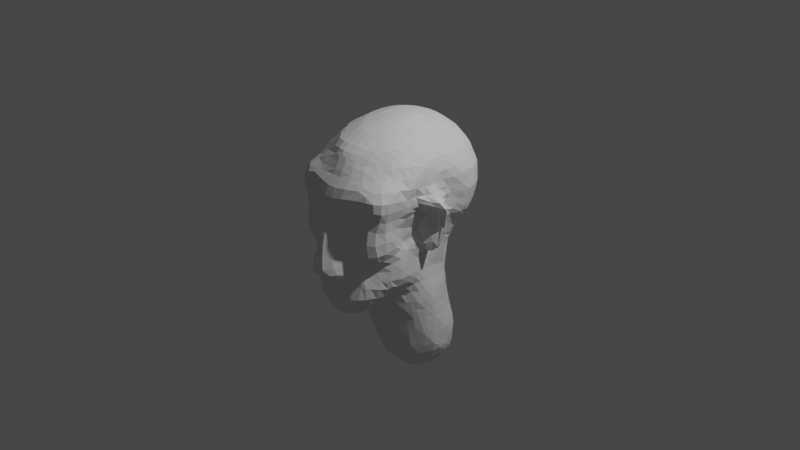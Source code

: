 # Source: head1.blend  (saved by Blender 3.5.10; exported with 4.5.12 LTS)
import bpy
from mathutils import Matrix  # noqa: F401  (used for matrix-valued properties, if any)

bpy.ops.wm.read_factory_settings(use_empty=True)
scene = bpy.context.scene
scene.name = 'Scene'

# ---- collections
col_collection = bpy.data.collections.new('Collection'); scene.collection.children.link(col_collection)

# ---- world
world_world = bpy.data.worlds.new('World'); scene.world = world_world
world_world.use_nodes = True; world_world.node_tree.nodes.clear()
_N = world_world.node_tree.nodes; _L = world_world.node_tree.links
n0 = _N.new('ShaderNodeOutputWorld'); n0.name = 'World Output'; n0.location = (300, 300)
n1 = _N.new('ShaderNodeBackground'); n1.name = 'Background'; n1.location = (10, 300)
n1.inputs[0].default_value = (0.05088, 0.05088, 0.05088, 1.0)
_L.new(n1.outputs[0], n0.inputs[0])
n0.is_active_output = True
world_world.color = (0.05088, 0.05088, 0.05088)
world_world.use_sun_shadow = False
world_world.sun_shadow_jitter_overblur = 0.0

# ---- cameras
cam_camera = bpy.data.cameras.new('Camera')
cam_camera.clip_end = 100.0
cam_camera.ortho_scale = 7.314

# ---- lights
light_light = bpy.data.lights.new('Light', 'POINT')
light_light.transmission_factor = 0.0
light_light.energy = 1000.0
light_light.shadow_soft_size = 0.1
light_light.shadow_maximum_resolution = 0.006
light_light.use_absolute_resolution = True

# ---- meshes
me_sphere = bpy.data.meshes.new('Sphere')
me_sphere.from_pydata([(0.002167, -0.7853, -0.775), (-0.3253, -0.7737, -0.239), (-0.3125, -0.7936, -0.1974), (-0.2931, -0.8266, -0.1365), (-0.2947, -0.8472, -0.06484), (-0.2219, -0.7863, -0.674), (-0.2441, -0.7979, -0.6263), (-0.2902, -0.8137, -0.5109), (-0.308, -0.7982, -0.3741), (-0.3081, -0.7955, -0.2596), (-0.2721, -0.8501, -0.1875), (-0.2306, -0.8836, -0.1239), (-0.2005, -0.894, -0.0493), (-0.1368, -0.8814, -0.5924), (-0.1647, -0.8815, -0.5212), (-0.1989, -0.856, -0.3686), (-0.1944, -0.913, -0.2707), (-0.1625, -0.9909, -0.2468), (-0.1753, -0.8073, -0.6988), (-0.1789, -0.85, -0.6274), (-0.2241, -0.8598, -0.5174), (-0.2499, -0.8362, -0.3655), (-0.2415, -0.8762, -0.2524), (-0.185, -0.9804, -0.2106), (-0.1528, -1.005, -0.1446), (-0.1129, -0.99, -0.04043), (-0.06668, -0.8852, -0.6161), (-0.07546, -0.893, -0.5238), (-0.09512, -0.8799, -0.3843), (-0.1044, -0.9489, -0.3057), (-0.09192, -1.041, -0.2607), (-0.03839, -1.079, -0.2087), (-0.04683, -0.8244, -0.7419), (-0.06266, -0.8721, -0.6632), (-0.1284, -1.038, -0.2167), (-0.06756, -1.071, -0.1691), (-0.0459, -1.05, -0.03818), (-0.1215, 0.0493, -1.709), (-0.06033, 0.04674, -1.714), (-0.3962, -0.06796, -1.031), (-0.3968, -0.08707, -0.9647), (-0.3988, -0.1184, -0.8551), (-0.4188, 0.03032, -1.178), (-0.4119, -0.01305, -1.076), (-0.4206, -0.02668, -0.9659), (-0.4308, -0.03651, -0.857), (-0.284, -0.2797, -0.801), (-0.3068, -0.1724, -1.053), (-0.3124, -0.1953, -0.9614), (-0.3174, -0.2314, -0.8446), (-0.3423, -0.0567, -1.313), (-0.3476, -0.08384, -1.211), (-0.3559, -0.1117, -1.084), (-0.3618, -0.1347, -0.9633), (-0.3694, -0.1641, -0.8522), (-0.347, 0.05713, -1.515), (-0.3608, 0.03432, -1.45), (-0.3749, 0.001639, -1.344), (-0.4039, 0.001656, -1.216), (-0.3977, -0.04005, -1.112), (-0.1854, -0.3896, -0.7882), (-0.1926, -0.2672, -1.015), (-0.203, -0.2821, -0.9546), (-0.2288, -0.319, -0.8329), (-0.2349, -0.1566, -1.301), (-0.2486, -0.1787, -1.211), (-0.2502, -0.2149, -1.078), (-0.2547, -0.2471, -0.9589), (-0.2695, -0.2636, -0.8738), (-0.2412, -0.04305, -1.528), (-0.2687, -0.06608, -1.462), (-0.2903, -0.1015, -1.352), (-0.2991, -0.1351, -1.211), (-0.3031, -0.1518, -1.137), (-0.2482, 0.04506, -1.627), (-0.2896, 0.01355, -1.561), (-0.3231, -0.01739, -1.456), (-0.3334, -0.03363, -1.393), (-0.1102, -0.7085, -0.7805), (-0.1087, -0.6469, -0.7808), (-0.1037, -0.5438, -0.78), (-0.08824, -0.3701, -0.8827), (-0.1241, -0.4185, -0.8172), (-0.1052, -0.2617, -1.146), (-0.1398, -0.2755, -1.064), (-0.1292, -0.3258, -0.9368), (-0.1548, -0.3579, -0.8641), (-0.1344, -0.1479, -1.431), (-0.1677, -0.1674, -1.343), (-0.1488, -0.2284, -1.198), (-0.1707, -0.2527, -1.1), (-0.1287, -0.05123, -1.629), (-0.1693, -0.06707, -1.571), (-0.1726, -0.1162, -1.467), (-0.2071, -0.1325, -1.385), (-0.167, 0.004999, -1.667), (-0.2018, -0.02249, -1.599), (-0.0421, -0.7435, -0.7917), (-0.04908, -0.6474, -0.7979), (-0.04382, -0.5418, -0.7967), (-0.04042, -0.3684, -0.8821), (-0.04327, -0.4408, -0.8418), (-0.05173, -0.2711, -1.169), (-0.04904, -0.3038, -1.074), (-0.04496, -0.3418, -0.9575), (-0.05805, -0.1744, -1.453), (-0.05519, -0.2121, -1.34), (-0.05306, -0.2478, -1.236), (-0.09408, -0.04905, -1.63), (-0.05508, -0.08019, -1.586), (-0.0585, -0.1425, -1.51), (-0.05657, -0.006231, -1.667), (-0.0132, -0.03801, -1.624), (-0.5871, -0.01667, -0.05999), (-0.4679, -0.3919, 0.04942), (-0.4956, -0.2718, 0.007931), (-0.4756, -0.2882, 0.07267), (-0.4848, -0.2009, -0.1136), (-0.4997, -0.21, -0.04016), (-0.5416, -0.1631, -0.01999), (-0.4441, -0.1263, -0.248), (-0.465, -0.1583, -0.1579), (-0.5066, -0.1328, -0.1096), (-0.5722, -0.09979, -0.1169), (-0.4353, -0.06968, -0.2658), (-0.4425, -0.07581, -0.1593), (-0.4951, -0.05729, -0.1181), (-0.5716, -0.03713, -0.1013), (-0.4708, -0.7197, -0.05253), (-0.4289, -0.592, -0.2921), (-0.4223, -0.6069, -0.2222), (-0.4321, -0.6255, -0.1457), (-0.4738, -0.6553, -0.072), (-0.4451, -0.5172, -0.4056), (-0.4537, -0.5422, -0.3316), (-0.4627, -0.5315, -0.2295), (-0.4689, -0.5294, -0.1366), (-0.494, -0.5254, -0.0435), (-0.4175, -0.3998, -0.4815), (-0.4466, -0.4343, -0.4327), (-0.4856, -0.4305, -0.3369), (-0.4931, -0.4341, -0.2257), (-0.4932, -0.4315, -0.1104), (-0.4831, -0.4292, -0.009361), (-0.3824, -0.2681, -0.5597), (-0.407, -0.3031, -0.5032), (-0.4598, -0.3092, -0.4242), (-0.4895, -0.3252, -0.3331), (-0.4925, -0.3429, -0.1983), (-0.4949, -0.3289, -0.04693), (-0.4755, -0.3535, 0.00862), (-0.3887, -0.1921, -0.72), (-0.3944, -0.2114, -0.6039), (-0.4271, -0.2027, -0.5012), (-0.454, -0.2065, -0.4149), (-0.4741, -0.2259, -0.3194), (-0.481, -0.2456, -0.1628), (-0.4955, -0.2552, -0.07152), (-0.4104, -0.1436, -0.7583), (-0.4298, -0.1269, -0.6199), (-0.4388, -0.1228, -0.5005), (-0.4459, -0.127, -0.4046), (-0.4514, -0.1426, -0.3005), (-0.4628, -0.1889, -0.1969), (-0.4415, -0.04108, -0.7522), (-0.4437, -0.04605, -0.6337), (-0.4353, -0.04952, -0.5054), (-0.4326, -0.05518, -0.3956), (-0.4344, -0.06, -0.3293), (-0.323, -0.6966, -0.5758), (-0.346, -0.7119, -0.5134), (-0.3642, -0.724, -0.3893), (-0.3489, -0.7329, -0.2775), (-0.3466, -0.7411, -0.2059), (-0.3535, -0.763, -0.1452), (-0.4079, -0.7703, -0.08083), (-0.323, -0.648, -0.5981), (-0.362, -0.6442, -0.5249), (-0.4034, -0.6376, -0.4101), (-0.41, -0.6279, -0.3113), (-0.3941, -0.6603, -0.2162), (-0.4104, -0.683, -0.1479), (-0.4354, -0.698, -0.1049), (-0.3165, -0.547, -0.6183), (-0.3768, -0.5424, -0.5294), (-0.4258, -0.5467, -0.432), (-0.432, -0.5818, -0.3606), (-0.2798, -0.3939, -0.6777), (-0.3067, -0.4322, -0.6285), (-0.3919, -0.4369, -0.5179), (-0.4184, -0.4775, -0.4687), (-0.297, -0.3185, -0.723), (-0.348, -0.3137, -0.6028), (-0.3793, -0.342, -0.5354), (-0.3567, -0.225, -0.749), (-0.3693, -0.2492, -0.6407), (-0.378, -0.1777, -0.797), (-0.2258, -0.7418, -0.6839), (-0.2847, -0.7358, -0.6181), (-0.3305, -0.7607, -0.5094), (-0.3403, -0.7638, -0.3806), (-0.3356, -0.7622, -0.2982), (-0.2251, -0.6459, -0.7027), (-0.2828, -0.6481, -0.6481), (-0.2237, -0.5477, -0.7135), (-0.2718, -0.5476, -0.6663), (-0.2266, -0.4303, -0.7222), (-0.2714, -0.4705, -0.6705), (-0.2493, -0.3469, -0.7511), (-0.155, -0.7399, -0.7393), (-0.1627, -0.647, -0.7579), (-0.1515, -0.5456, -0.7568), (-0.1584, -0.4646, -0.7601), (-0.06963, -0.7694, -0.77), (-0.3213, -0.8577, 0.0258), (-0.3336, -0.8454, 0.1616), (-0.3453, -0.8149, 0.3174), (-0.3997, -0.8037, 0.4226), (-0.4361, -0.8196, 0.5047), (-0.4314, -0.8271, 0.5874), (-0.412, -0.812, 0.6402), (-0.1977, -0.8926, 0.04321), (-0.1914, -0.8686, 0.1724), (-0.1833, -0.8336, 0.3225), (-0.2135, -0.8302, 0.4294), (-0.2707, -0.8497, 0.5075), (-0.3149, -0.8575, 0.583), (-0.3146, -0.817, 0.6658), (-0.2516, -0.7888, 0.7087), (-0.09955, -0.9723, 0.06198), (-0.09626, -0.9503, 0.1642), (-0.07267, -0.9099, 0.2826), (-0.07743, -0.8836, 0.3876), (-0.1115, -0.8913, 0.4729), (-0.1543, -0.8959, 0.56), (-0.1723, -0.855, 0.653), (-0.1674, -0.7995, 0.7167), (-0.006489, -0.9582, 0.2906), (-0.01336, -0.9181, 0.3706), (-0.01469, -0.9123, 0.4287), (-0.03884, -1.031, 0.07676), (-0.03565, -1.009, 0.1665), (-0.02417, -0.9684, 0.2592), (-0.03537, -0.9074, 0.3735), (-0.03559, -0.9096, 0.4581), (-0.04722, -0.9116, 0.543), (-0.05106, -0.8717, 0.6358), (-0.04923, -0.8075, 0.7237), (-0.5761, -0.3638, 0.4338), (-0.5774, -0.3879, 0.4725), (-0.5796, -0.3976, 0.5471), (-0.5938, -0.3879, 0.614), (-0.622, -0.1981, 0.4044), (-0.595, -0.2769, 0.4401), (-0.5883, -0.3181, 0.4863), (-0.5797, -0.3358, 0.547), (-0.6014, -0.3368, 0.6409), (-0.5976, -0.3037, 0.7047), (-0.637, -0.06329, 0.08226), (-0.652, -0.07953, 0.2667), (-0.6808, -0.1435, 0.3893), (-0.7148, -0.1938, 0.4411), (-0.6726, -0.231, 0.4924), (-0.6133, -0.2448, 0.547), (-0.6045, -0.2347, 0.6294), (-0.5962, -0.2261, 0.7327), (-0.6449, -0.05637, 0.002827), (-0.6763, -0.05743, 0.2054), (-0.7477, -0.08921, 0.3619), (-0.776, -0.1351, 0.4212), (-0.743, -0.1753, 0.4837), (-0.6456, -0.1898, 0.5499), (-0.6128, -0.1655, 0.629), (-0.6061, -0.131, 0.7276), (-0.6178, -0.03002, -0.04597), (-0.6661, -0.02798, 0.1541), (-0.7178, -0.04169, 0.3335), (-0.7583, -0.08052, 0.4097), (-0.7436, -0.1196, 0.4824), (-0.6532, -0.137, 0.5602), (-0.6104, -0.0986, 0.6344), (-0.6099, -0.04279, 0.7283), (-0.5377, -0.6076, 0.2072), (-0.5369, -0.6146, 0.2635), (-0.5461, -0.6181, 0.3689), (-0.5783, -0.6181, 0.472), (-0.5919, -0.6117, 0.5742), (-0.5792, -0.5954, 0.6536), (-0.5099, -0.4916, 0.09194), (-0.5297, -0.5391, 0.1735), (-0.532, -0.5389, 0.2721), (-0.5509, -0.5315, 0.3744), (-0.5786, -0.5317, 0.4696), (-0.5949, -0.5307, 0.564), (-0.5766, -0.5319, 0.6727), (-0.536, -0.4922, 0.7527), (-0.4763, -0.4223, 0.0933), (-0.4823, -0.4103, 0.208), (-0.5218, -0.3989, 0.3151), (-0.5645, -0.403, 0.3974), (-0.5767, -0.4413, 0.4677), (-0.5836, -0.4448, 0.5502), (-0.598, -0.4204, 0.6469), (-0.5673, -0.4192, 0.7433), (-0.513, -0.2259, 0.1822), (-0.5454, -0.1976, 0.304), (-0.5717, -0.2225, 0.3828), (-0.5612, -0.3085, 0.4086), (-0.598, -0.3671, 0.6767), (-0.5886, -0.3322, 0.7393), (-0.6085, -0.09641, 0.006858), (-0.6228, -0.1046, 0.2861), (-0.626, -0.1409, 0.3614), (-0.5849, -0.2592, 0.7717), (-0.6209, -0.07317, -0.07575), (-0.6054, -0.04631, -0.08803), (-0.4962, -0.7467, 0.01723), (-0.4948, -0.7721, 0.1417), (-0.4933, -0.7619, 0.2765), (-0.5222, -0.7448, 0.3856), (-0.5544, -0.7474, 0.4801), (-0.5585, -0.7419, 0.5819), (-0.5191, -0.7052, 0.6752), (-0.4785, -0.6713, 0.7183), (-0.5232, -0.6641, 0.03261), (-0.5366, -0.6649, 0.1582), (-0.5324, -0.6797, 0.263), (-0.5477, -0.6777, 0.3719), (-0.5761, -0.6781, 0.4742), (-0.5843, -0.6721, 0.5786), (-0.5503, -0.6297, 0.6823), (-0.4751, -0.6085, 0.7494), (-0.5205, -0.5283, 0.05293), (-0.5355, -0.5813, 0.1385), (-0.5425, -0.5633, 0.7114), (-0.5105, -0.5388, 0.7557), (-0.4942, -0.462, 0.03403), (-0.4373, -0.8115, 0.01278), (-0.4314, -0.8254, 0.1478), (-0.4333, -0.8043, 0.2952), (-0.4742, -0.7883, 0.4036), (-0.5043, -0.7968, 0.4922), (-0.4985, -0.7989, 0.585), (-0.4541, -0.7606, 0.6714), (-0.4071, -0.6806, 0.7455), (-0.4188, -0.6386, 0.768), (-0.3533, -0.7797, 0.6932), (-0.2924, -0.7438, 0.7428), (-0.1591, -0.768, 0.7604), (-0.04739, -0.7819, 0.772), (-0.5879, -0.196, 0.7908), (-0.5901, -0.137, 0.8026), (-0.5858, -0.04182, 0.8129), (-0.5092, -0.4744, 0.8019), (-0.5166, -0.4212, 0.8379), (-0.4871, -0.3863, 0.8847), (-0.5432, -0.3364, 0.8424), (-0.4947, -0.3391, 0.8954), (-0.5683, -0.2348, 0.8322), (-0.5079, -0.2426, 0.9121), (-0.5708, -0.142, 0.8549), (-0.5148, -0.1457, 0.9232), (-0.5677, -0.04601, 0.8645), (-0.5167, -0.04834, 0.9279), (-0.4276, -0.5752, 0.8089), (-0.4525, -0.5177, 0.8405), (-0.4018, -0.495, 0.8915), (-0.477, -0.4481, 0.8637), (-0.4353, -0.4263, 0.9078), (-0.4315, -0.3488, 0.948), (-0.3999, -0.3219, 0.9902), (-0.4613, -0.2444, 0.9598), (-0.4165, -0.2457, 1.005), (-0.4707, -0.1466, 0.9695), (-0.4275, -0.1474, 1.013), (-0.4759, -0.04857, 0.9749), (-0.4333, -0.04891, 1.018), (-0.3373, -0.6667, 0.7942), (-0.3528, -0.6136, 0.8304), (-0.2992, -0.592, 0.8855), (-0.3701, -0.5559, 0.8656), (-0.332, -0.5366, 0.9103), (-0.3448, -0.4514, 0.9662), (-0.3188, -0.4252, 0.9927), (-0.3806, -0.3855, 0.9757), (-0.3466, -0.3497, 1.008), (-0.3289, -0.236, 1.047), (-0.2916, -0.1983, 1.074), (-0.3483, -0.1463, 1.057), (-0.3016, -0.1461, 1.081), (-0.3593, -0.04843, 1.061), (-0.3131, -0.04833, 1.088), (-0.2669, -0.693, 0.8089), (-0.2465, -0.6541, 0.8513), (-0.2361, -0.6164, 0.9012), (-0.2454, -0.5502, 0.9622), (-0.2194, -0.5137, 0.9869), (-0.2829, -0.4918, 0.977), (-0.2473, -0.4529, 1.004), (-0.2379, -0.3383, 1.054), (-0.2037, -0.3036, 1.078), (-0.2678, -0.2634, 1.067), (-0.2392, -0.2367, 1.086), (-0.2423, -0.1459, 1.101), (-0.2416, -0.04798, 1.112), (-0.1469, -0.7227, 0.8249), (-0.1406, -0.6875, 0.8736), (-0.1385, -0.6496, 0.9235), (-0.1387, -0.5876, 0.971), (-0.1408, -0.5333, 0.9971), (-0.1432, -0.4447, 1.038), (-0.1445, -0.3726, 1.069), (-0.145, -0.3228, 1.083), (-0.145, -0.2433, 1.103), (-0.1451, -0.1457, 1.125), (-0.1457, -0.04822, 1.141), (-0.04842, -0.7355, 0.8448), (-0.01977, -0.7083, 0.8884), (-0.08076, -0.7018, 0.8837), (-0.04823, -0.6727, 0.9255), (-0.04565, -0.5989, 0.9764), (-0.04637, -0.545, 1.004), (-0.04262, -0.4366, 1.06), (-0.007141, -0.3931, 1.073), (-0.07078, -0.3881, 1.072), (-0.04286, -0.3505, 1.085), (-0.04836, -0.2433, 1.117), (-0.04827, -0.1457, 1.138), (-0.04826, -0.04792, 1.147), (-0.2316, 0.1441, -1.693), (-0.2471, 0.1961, -1.693), (-0.258, 0.2876, -1.681), (-0.2491, 0.3767, -1.659), (-0.2274, 0.4354, -1.633), (-0.168, 0.09854, -1.721), (-0.1741, 0.1888, -1.737), (-0.1168, 0.3051, -1.747), (-0.1603, 0.2784, -1.735), (-0.1138, 0.3326, -1.736), (-0.1553, 0.3671, -1.705), (-0.1627, 0.4633, -1.646), (-0.1244, 0.5126, -1.617), (-0.05921, 0.09107, -1.742), (-0.05679, 0.1882, -1.76), (-0.05719, 0.2926, -1.75), (-0.05595, 0.2469, -1.755), (-0.05652, 0.3512, -1.741), (-0.05404, 0.3947, -1.718), (-0.05276, 0.4569, -1.673), (-0.05292, 0.5224, -1.625), (-0.4332, 0.1588, -1.373), (-0.4363, 0.134, -1.319), (-0.437, 0.08934, -1.211), (-0.4428, 0.08169, -1.082), (-0.4414, 0.06829, -0.9662), (-0.4406, 0.05765, -0.8576), (-0.4352, 0.2043, -1.384), (-0.4429, 0.199, -1.31), (-0.4514, 0.1883, -1.193), (-0.4503, 0.1749, -1.078), (-0.4425, 0.1619, -0.966), (-0.4356, 0.1517, -0.858), (-0.4287, 0.2927, -1.373), (-0.4364, 0.2879, -1.296), (-0.4421, 0.2781, -1.184), (-0.4304, 0.2659, -1.073), (-0.4195, 0.255, -0.9638), (-0.4081, 0.2458, -0.8569), (-0.4197, 0.3383, -1.349), (-0.4229, 0.3503, -1.286), (-0.4152, 0.3518, -1.176), (-0.4032, 0.3342, -1.069), (-0.3923, 0.3156, -0.9624), (-0.3837, 0.3013, -0.8565), (-0.3425, 0.1531, -1.596), (-0.3609, 0.1192, -1.545), (-0.4134, 0.1218, -1.427), (-0.4254, 0.08672, -1.324), (-0.4225, 0.05979, -1.258), (-0.3479, 0.2047, -1.598), (-0.3884, 0.2074, -1.531), (-0.4274, 0.2068, -1.439), (-0.3469, 0.2943, -1.587), (-0.3944, 0.2961, -1.51), (-0.4209, 0.2947, -1.426), (-0.3333, 0.3809, -1.558), (-0.3777, 0.3839, -1.494), (-0.4018, 0.3726, -1.383), (-0.4005, 0.3912, -1.279), (-0.3917, 0.3927, -1.172), (-0.3798, 0.3775, -1.067), (-0.3662, 0.3611, -0.9609), (-0.3531, 0.3482, -0.8559), (-0.32, 0.4294, -1.534), (-0.339, 0.4519, -1.479), (-0.3345, 0.4702, -1.374), (-0.3531, 0.4599, -1.27), (-0.3356, 0.4587, -1.161), (-0.3302, 0.435, -1.064), (-0.3181, 0.4174, -0.9588), (-0.3056, 0.4015, -0.8554), (-0.305, 0.5028, -1.336), (-0.3072, 0.5046, -1.265), (-0.3012, 0.4982, -1.188), (-0.2824, 0.1149, -1.645), (-0.3272, 0.08825, -1.582), (-0.3066, 0.1996, -1.65), (-0.3116, 0.2914, -1.636), (-0.2969, 0.3788, -1.606), (-0.2601, 0.4601, -1.566), (-0.3009, 0.4926, -1.47), (-0.3018, 0.5001, -1.403), (-0.2897, 0.4859, -1.122), (-0.277, 0.4761, -1.062), (-0.2528, 0.4619, -0.9576), (-0.2288, 0.4497, -0.8646), (-0.2214, 0.5143, -1.529), (-0.2477, 0.5374, -1.464), (-0.2631, 0.5302, -1.365), (-0.2512, 0.5386, -1.261), (-0.2556, 0.5188, -1.156), (-0.2306, 0.5046, -1.06), (-0.2038, 0.4836, -0.958), (-0.1905, 0.4736, -0.9056), (-0.1985, 0.0757, -1.691), (-0.1918, 0.49, -1.596), (-0.1645, 0.4672, -0.8373), (-0.1555, 0.531, -1.558), (-0.1562, 0.5813, -1.463), (-0.1748, 0.576, -1.357), (-0.1703, 0.5732, -1.258), (-0.145, 0.5664, -1.157), (-0.1445, 0.5355, -1.059), (-0.1436, 0.5044, -0.9575), (-0.1369, 0.4784, -0.8657), (-0.1205, 0.5977, -1.432), (-0.1256, 0.592, -1.356), (-0.1216, 0.5866, -1.257), (-0.1125, 0.5837, -1.188), (-0.05383, 0.5668, -1.544), (-0.08738, 0.5834, -1.493), (-0.06474, 0.572, -1.123), (-0.0383, 0.5565, -1.069), (-0.04732, 0.5208, -0.9579), (-0.04747, 0.4896, -0.8573), (-0.02189, 0.5861, -1.505), (-0.05446, 0.6041, -1.459), (-0.05028, 0.6057, -1.354), (-0.04968, 0.5978, -1.256), (-0.03952, 0.5843, -1.155), (-0.0004653, 0.5722, -1.108), (-0.5737, 0.0133, 0.01347), (-0.5655, 0.04812, 0.1336), (-0.4283, 0.01684, -0.2651), (-0.4294, 0.009352, -0.1515), (-0.4752, 0.01377, -0.06004), (-0.5446, 0.01649, -0.01341), (-0.4311, 0.07829, -0.2543), (-0.4387, 0.1029, -0.1745), (-0.465, 0.09236, -0.02179), (-0.5377, 0.07695, 0.127), (-0.4424, 0.1573, -0.1525), (-0.4622, 0.1847, -0.07562), (-0.5104, 0.1785, 0.08328), (-0.4629, 0.247, -0.05932), (-0.4807, 0.2847, 0.00728), (-0.4726, 0.3544, 0.02341), (-0.4469, 0.05201, -0.7532), (-0.4417, 0.04134, -0.6424), (-0.4252, 0.03165, -0.515), (-0.4174, 0.02549, -0.3943), (-0.423, 0.02282, -0.326), (-0.4348, 0.1463, -0.7538), (-0.4308, 0.1391, -0.647), (-0.4166, 0.13, -0.5267), (-0.4098, 0.1236, -0.4047), (-0.4263, 0.116, -0.2961), (-0.4356, 0.1413, -0.228), (-0.4047, 0.2416, -0.7535), (-0.403, 0.2397, -0.6512), (-0.392, 0.2457, -0.5438), (-0.3908, 0.2429, -0.4319), (-0.412, 0.224, -0.3116), (-0.4338, 0.2016, -0.2058), (-0.4465, 0.2184, -0.1318), (-0.3828, 0.2951, -0.7537), (-0.3783, 0.2875, -0.6524), (-0.3747, 0.2832, -0.5883), (-0.3746, 0.2886, -0.4073), (-0.3826, 0.293, -0.3234), (-0.3893, 0.2927, -0.2168), (-0.4211, 0.2992, -0.12), (-0.4517, 0.3193, -0.03537), (-0.3909, 0.3778, -0.1023), (-0.4222, 0.4063, -0.01885), (-0.3906, 0.4845, 0.00213), (-0.3679, 0.2786, -0.5131), (-0.3691, 0.2807, -0.4817), (-0.3458, 0.3425, -0.7537), (-0.3392, 0.3379, -0.6523), (-0.3303, 0.3316, -0.55), (-0.3348, 0.3383, -0.4538), (-0.3452, 0.3453, -0.333), (-0.3544, 0.3451, -0.2234), (-0.3715, 0.3564, -0.1716), (-0.2975, 0.3913, -0.7539), (-0.2885, 0.3818, -0.653), (-0.2821, 0.3755, -0.5827), (-0.2899, 0.3837, -0.4233), (-0.3003, 0.3909, -0.3403), (-0.3144, 0.3976, -0.2315), (-0.3412, 0.4275, -0.1407), (-0.3672, 0.458, -0.06215), (-0.306, 0.4907, -0.1069), (-0.3315, 0.5245, -0.0292), (-0.2933, 0.5817, 0.007108), (-0.2787, 0.3731, -0.5124), (-0.2806, 0.3757, -0.4935), (-0.2396, 0.4283, -0.7537), (-0.2394, 0.412, -0.6528), (-0.2449, 0.3927, -0.5489), (-0.2473, 0.4044, -0.4546), (-0.2391, 0.4316, -0.3442), (-0.2395, 0.4531, -0.2422), (-0.2761, 0.4693, -0.1758), (-0.214, 0.4878, -0.2131), (-0.2357, 0.528, -0.1335), (-0.2557, 0.5642, -0.06148), (-0.1908, 0.5756, -0.08521), (-0.2305, 0.5932, -0.03185), (-0.1371, 0.4617, -0.758), (-0.1431, 0.446, -0.6532), (-0.1418, 0.4318, -0.5503), (-0.1428, 0.4447, -0.4458), (-0.1465, 0.4663, -0.3488), (-0.1791, 0.4695, -0.2829), (-0.1015, 0.4725, -0.7947), (-0.1171, 0.4809, -0.3176), (-0.1446, 0.4946, -0.242), (-0.1435, 0.5538, -0.1481), (-0.1441, 0.5847, -0.09827), (-0.1446, 0.6217, -0.03802), (-0.04794, 0.4685, -0.7252), (-0.04783, 0.459, -0.6535), (-0.0475, 0.4454, -0.5502), (-0.04338, 0.4597, -0.4363), (-0.07214, 0.4703, -0.3856), (-0.04794, 0.4751, -0.7763), (-0.008952, 0.472, -0.3951), (-0.04326, 0.4829, -0.3474), (-0.0468, 0.5174, -0.2355), (-0.04742, 0.5607, -0.1632), (-0.0475, 0.591, -0.1128), (-0.04765, 0.637, -0.03577), (-0.6368, -0.02476, 0.4377), (-0.644, -0.04359, 0.4844), (-0.615, -0.03231, 0.5208), (-0.6045, 0.02536, 0.4311), (-0.6079, 0.03535, 0.4734), (-0.6046, 0.01881, 0.5156), (-0.5958, 0.007101, 0.06265), (-0.63, -0.005425, 0.2063), (-0.6433, -0.01201, 0.3389), (-0.6607, -0.04062, 0.4162), (-0.6899, -0.08442, 0.486), (-0.6136, -0.06096, 0.5505), (-0.6062, -0.008754, 0.6339), (-0.6152, 0.05219, 0.7318), (-0.584, 0.05687, 0.2062), (-0.5982, 0.04405, 0.2874), (-0.5834, 0.05383, 0.3535), (-0.5874, 0.06607, 0.4059), (-0.6056, 0.1137, 0.4641), (-0.6062, 0.07178, 0.541), (-0.6357, 0.1215, 0.6384), (-0.6229, 0.1525, 0.7391), (-0.5743, 0.1542, 0.2251), (-0.5955, 0.1568, 0.2745), (-0.605, 0.1787, 0.3227), (-0.6138, 0.2061, 0.3764), (-0.6357, 0.2215, 0.4525), (-0.6455, 0.2279, 0.5417), (-0.6434, 0.2445, 0.6429), (-0.6109, 0.2469, 0.7396), (-0.5727, 0.2277, 0.1891), (-0.5891, 0.284, 0.1969), (-0.6144, 0.3088, 0.2641), (-0.6288, 0.3216, 0.3543), (-0.6447, 0.3343, 0.4481), (-0.6373, 0.3376, 0.5453), (-0.6262, 0.3435, 0.6451), (-0.5911, 0.3373, 0.7388), (-0.5803, 0.3654, 0.1992), (-0.589, 0.3907, 0.2528), (-0.5964, 0.4364, 0.3526), (-0.6138, 0.4417, 0.4501), (-0.6062, 0.4411, 0.5479), (-0.5963, 0.4421, 0.6376), (-0.5817, 0.4059, 0.7055), (-0.5782, 0.4884, 0.3889), (-0.5825, 0.4951, 0.4506), (-0.5769, 0.4901, 0.5474), (-0.5756, 0.4867, 0.5983), (-0.5595, 0.09397, 0.1896), (-0.5512, 0.1608, 0.1806), (-0.5416, 0.2792, 0.1162), (-0.565, 0.3162, 0.1561), (-0.5671, 0.3646, 0.7684), (-0.492, 0.4035, 0.07621), (-0.5437, 0.4063, 0.1613), (-0.5645, 0.4446, 0.2504), (-0.5719, 0.4686, 0.3213), (-0.5729, 0.4719, 0.6632), (-0.554, 0.4392, 0.7392), (-0.4797, 0.4702, 0.1096), (-0.4964, 0.4927, 0.1545), (-0.5122, 0.5342, 0.2562), (-0.5488, 0.5269, 0.3542), (-0.5533, 0.545, 0.4508), (-0.5471, 0.5392, 0.5475), (-0.5358, 0.5385, 0.645), (-0.5025, 0.5155, 0.7386), (-0.4817, 0.5814, 0.2964), (-0.4916, 0.5929, 0.3549), (-0.5013, 0.6024, 0.4511), (-0.4978, 0.5987, 0.5472), (-0.4955, 0.5962, 0.6255), (-0.456, 0.4372, 0.05141), (-0.4221, 0.5162, 0.07882), (-0.4537, 0.5473, 0.1585), (-0.4722, 0.5688, 0.2307), (-0.4782, 0.5788, 0.6869), (-0.4639, 0.5636, 0.739), (-0.3858, 0.5814, 0.1097), (-0.4068, 0.6001, 0.1599), (-0.4397, 0.6153, 0.2611), (-0.4327, 0.6524, 0.3482), (-0.4487, 0.6522, 0.4508), (-0.4435, 0.6481, 0.5474), (-0.4373, 0.6326, 0.6472), (-0.4156, 0.6033, 0.7382), (-0.3955, 0.6837, 0.3772), (-0.3986, 0.6853, 0.4506), (-0.3946, 0.6829, 0.5472), (-0.3915, 0.682, 0.6056), (-0.3565, 0.5577, 0.04506), (-0.3292, 0.5974, 0.07187), (-0.3356, 0.6491, 0.159), (-0.3673, 0.6658, 0.2584), (-0.3803, 0.6739, 0.3137), (-0.3694, 0.6683, 0.6681), (-0.3378, 0.6538, 0.7406), (-0.3042, 0.6869, 0.1891), (-0.3214, 0.6949, 0.2572), (-0.3457, 0.7053, 0.3484), (-0.338, 0.7195, 0.4504), (-0.3379, 0.7125, 0.5467), (-0.3384, 0.6948, 0.6391), (-0.3056, 0.6822, 0.7096), (-0.2388, 0.647, 0.0679), (-0.2699, 0.6693, 0.1267), (-0.2732, 0.6716, 0.774), (-0.2063, 0.6796, 0.1042), (-0.2406, 0.6978, 0.1579), (-0.2406, 0.7282, 0.2577), (-0.2337, 0.7569, 0.3597), (-0.2327, 0.7598, 0.4532), (-0.241, 0.7523, 0.5461), (-0.2418, 0.7318, 0.6424), (-0.2424, 0.6962, 0.7421), (-0.1446, 0.6645, 0.03745), (-0.1451, 0.6921, 0.08637), (-0.1461, 0.7306, 0.1572), (-0.1392, 0.7604, 0.2637), (-0.1683, 0.771, 0.3313), (-0.1894, 0.7706, 0.4873), (-0.1777, 0.7704, 0.5461), (-0.1445, 0.7595, 0.6371), (-0.1458, 0.7223, 0.7406), (-0.04763, 0.669, 0.0236), (-0.04775, 0.6954, 0.07265), (-0.04819, 0.7421, 0.159), (-0.04781, 0.7639, 0.24), (-0.04811, 0.7612, 0.6579), (-0.04836, 0.7335, 0.7393), (-0.589, 0.05386, 0.8192), (-0.5906, 0.1503, 0.8164), (-0.5822, 0.2461, 0.8028), (-0.578, 0.3013, 0.7923), (-0.5691, 0.05104, 0.8688), (-0.5182, 0.04948, 0.9289), (-0.5682, 0.1485, 0.8652), (-0.5165, 0.1475, 0.9256), (-0.56, 0.2458, 0.853), (-0.5075, 0.2444, 0.9147), (-0.5485, 0.3384, 0.8321), (-0.4925, 0.3414, 0.8971), (-0.5072, 0.4345, 0.8366), (-0.4813, 0.3921, 0.8844), (-0.4873, 0.4949, 0.7961), (-0.4776, 0.04938, 0.9765), (-0.4341, 0.04952, 1.018), (-0.4748, 0.1474, 0.9738), (-0.4301, 0.1478, 1.015), (-0.4638, 0.2447, 0.9635), (-0.4185, 0.2454, 1.005), (-0.4453, 0.3419, 0.946), (-0.3983, 0.3423, 0.989), (-0.4618, 0.4574, 0.8613), (-0.4233, 0.4234, 0.9218), (-0.385, 0.3896, 0.9785), (-0.432, 0.5314, 0.8319), (-0.3964, 0.4957, 0.8928), (-0.396, 0.5892, 0.7967), (-0.3615, 0.04948, 1.062), (-0.3156, 0.04966, 1.09), (-0.3562, 0.1472, 1.059), (-0.3096, 0.1475, 1.087), (-0.3329, 0.2489, 1.054), (-0.2993, 0.2202, 1.081), (-0.3377, 0.3411, 1.023), (-0.3399, 0.463, 0.9662), (-0.338, 0.4125, 0.9911), (-0.3554, 0.5605, 0.8605), (-0.33, 0.5314, 0.91), (-0.3303, 0.6037, 0.8324), (-0.2908, 0.5807, 0.8828), (-0.2415, 0.04971, 1.115), (-0.2416, 0.1471, 1.11), (-0.2825, 0.2837, 1.073), (-0.2481, 0.2492, 1.092), (-0.2478, 0.3465, 1.065), (-0.22, 0.3182, 1.082), (-0.2859, 0.4818, 0.9763), (-0.2495, 0.4456, 1.012), (-0.2512, 0.5351, 0.9548), (-0.2232, 0.499, 0.988), (-0.2419, 0.6454, 0.8301), (-0.2419, 0.5924, 0.8967), (-0.2096, 0.6813, 0.7941), (-0.1456, 0.04974, 1.143), (-0.1457, 0.1474, 1.139), (-0.1453, 0.2443, 1.119), (-0.1763, 0.3809, 1.072), (-0.1451, 0.3465, 1.088), (-0.1457, 0.4319, 1.056), (-0.113, 0.3928, 1.076), (-0.1451, 0.5608, 0.9623), (-0.1451, 0.5128, 0.9987), (-0.1451, 0.6554, 0.852), (-0.1455, 0.6094, 0.9157), (-0.1455, 0.6887, 0.8052), (-0.04843, 0.04969, 1.153), (-0.04831, 0.1469, 1.145), (-0.0485, 0.2445, 1.133), (-0.04845, 0.3408, 1.102), (-0.04864, 0.4481, 1.058), (-0.04858, 0.3984, 1.079), (-0.04839, 0.5681, 0.9681), (-0.04832, 0.5208, 1.006), (-0.0483, 0.6617, 0.8613), (-0.04872, 0.6184, 0.9244), (-0.04833, 0.6938, 0.8143), (-0.1972, 0.7739, 0.395), (-0.1968, 0.7723, 0.4229), (-0.1031, 0.773, 0.3007), (-0.1405, 0.7832, 0.3587), (-0.1535, 0.7831, 0.453), (-0.1296, 0.7806, 0.5469), (-0.1112, 0.7749, 0.6013), (-0.048, 0.7755, 0.2881), (-0.04823, 0.7911, 0.3533), (-0.04789, 0.7931, 0.4499), (-0.04816, 0.7882, 0.5469), (-0.04821, 0.7773, 0.6106), (-0.002217, -0.7854, -0.7751), (0.06631, -0.8837, -0.6156), (0.0754, -0.8928, -0.5238), (0.09479, -0.8787, -0.3844), (0.1043, -0.9488, -0.3057), (0.09138, -1.04, -0.261), (0.03769, -1.079, -0.2089), (0.04657, -0.8235, -0.7411), (0.06223, -0.8707, -0.6624), (0.1279, -1.038, -0.2174), (0.06707, -1.071, -0.1692), (0.04585, -1.05, -0.03814), (0.136, -0.8816, -0.5924), (0.1634, -0.8814, -0.5213), (0.197, -0.8557, -0.3689), (0.1932, -0.9134, -0.2712), (0.1621, -0.9909, -0.2474), (0.1752, -0.807, -0.6986), (0.1765, -0.8456, -0.6259), (0.224, -0.8596, -0.5178), (0.2471, -0.8335, -0.3656), (0.241, -0.8763, -0.2523), (0.1842, -0.9797, -0.2108), (0.1522, -1.004, -0.1445), (0.1129, -0.9901, -0.04036), (0.2212, -0.7858, -0.6741), (0.2418, -0.7963, -0.6266), (0.2891, -0.813, -0.5113), (0.3054, -0.7947, -0.3737), (0.3078, -0.7955, -0.2581), (0.2714, -0.8473, -0.1875), (0.2303, -0.8821, -0.1239), (0.2004, -0.8936, -0.04927), (0.3243, -0.774, -0.2367), (0.312, -0.793, -0.1973), (0.2922, -0.8258, -0.1363), (0.2941, -0.8469, -0.06474), (0.06025, 0.04674, -1.714), (0.1208, 0.04923, -1.709), (0.04202, -0.7432, -0.791), (0.04944, -0.647, -0.7981), (0.04514, -0.5403, -0.7968), (0.04441, -0.368, -0.8809), (0.04588, -0.4429, -0.8421), (0.05181, -0.2719, -1.169), (0.04968, -0.3042, -1.073), (0.04677, -0.3406, -0.9601), (0.05787, -0.1747, -1.452), (0.05502, -0.2125, -1.34), (0.05295, -0.2486, -1.236), (0.09394, -0.049, -1.63), (0.05485, -0.07997, -1.586), (0.05829, -0.1429, -1.509), (0.05649, -0.006221, -1.667), (0.01316, -0.03799, -1.624), (0.1099, -0.708, -0.7798), (0.1103, -0.6462, -0.7814), (0.1079, -0.5413, -0.78), (0.1004, -0.3735, -0.8845), (0.1337, -0.4252, -0.8255), (0.1049, -0.2612, -1.144), (0.1389, -0.2734, -1.066), (0.1343, -0.3277, -0.9344), (0.1661, -0.3661, -0.8755), (0.1305, -0.1466, -1.43), (0.164, -0.162, -1.34), (0.1478, -0.2254, -1.197), (0.1701, -0.2504, -1.107), (0.1279, -0.05114, -1.629), (0.1672, -0.06271, -1.569), (0.1683, -0.1097, -1.465), (0.2051, -0.133, -1.383), (0.166, 0.006212, -1.666), (0.2011, -0.02168, -1.598), (0.1883, -0.3922, -0.7942), (0.1977, -0.2716, -1.023), (0.2093, -0.2933, -0.9532), (0.2298, -0.323, -0.8389), (0.2341, -0.1559, -1.298), (0.2485, -0.1791, -1.211), (0.2512, -0.2133, -1.081), (0.2569, -0.2461, -0.9565), (0.2683, -0.2627, -0.8795), (0.2391, -0.04052, -1.527), (0.2665, -0.06354, -1.462), (0.2901, -0.1015, -1.349), (0.2992, -0.1351, -1.211), (0.3029, -0.1522, -1.136), (0.2475, 0.04604, -1.626), (0.289, 0.01515, -1.56), (0.3216, -0.01422, -1.457), (0.3307, -0.0306, -1.39), (0.2824, -0.2839, -0.8055), (0.3067, -0.1727, -1.052), (0.3128, -0.1955, -0.9599), (0.3345, -0.2272, -0.8444), (0.3379, -0.0531, -1.309), (0.3439, -0.08069, -1.21), (0.3558, -0.1118, -1.084), (0.366, -0.139, -0.9631), (0.3721, -0.1634, -0.8742), (0.3439, 0.06057, -1.512), (0.3567, 0.03915, -1.45), (0.373, 0.003365, -1.342), (0.4042, 0.001095, -1.217), (0.3981, -0.04085, -1.112), (0.3792, -0.1813, -0.8031), (0.3962, -0.06844, -1.031), (0.396, -0.08937, -0.9642), (0.3954, -0.1337, -0.8463), (0.4202, 0.02964, -1.18), (0.4138, -0.01387, -1.076), (0.4217, -0.02682, -0.966), (0.4316, -0.03669, -0.8569), (0.06917, -0.7688, -0.7688), (0.1533, -0.7385, -0.736), (0.1637, -0.6465, -0.7579), (0.1572, -0.5444, -0.7611), (0.1608, -0.4701, -0.7607), (0.2247, -0.7413, -0.6832), (0.2819, -0.7341, -0.6168), (0.329, -0.7595, -0.5095), (0.3396, -0.7629, -0.3804), (0.3347, -0.7618, -0.2952), (0.2229, -0.645, -0.7015), (0.2832, -0.648, -0.6483), (0.2244, -0.5468, -0.7174), (0.2721, -0.5467, -0.6671), (0.2325, -0.4391, -0.7302), (0.2716, -0.4783, -0.6718), (0.2568, -0.3549, -0.7597), (0.3225, -0.6949, -0.5748), (0.3448, -0.71, -0.5133), (0.3613, -0.7218, -0.3888), (0.3478, -0.7328, -0.2759), (0.3439, -0.7398, -0.2055), (0.3519, -0.7627, -0.1449), (0.4072, -0.7698, -0.08023), (0.3225, -0.6477, -0.5974), (0.3605, -0.6434, -0.5244), (0.4032, -0.6379, -0.4105), (0.4088, -0.6278, -0.3084), (0.3938, -0.659, -0.2163), (0.4107, -0.682, -0.1479), (0.4357, -0.698, -0.104), (0.3164, -0.5462, -0.6186), (0.3785, -0.5419, -0.5298), (0.426, -0.5448, -0.4338), (0.4313, -0.5785, -0.3562), (0.2853, -0.404, -0.6895), (0.3113, -0.4371, -0.6299), (0.3906, -0.4375, -0.5197), (0.4181, -0.4801, -0.4711), (0.2995, -0.3215, -0.7263), (0.3505, -0.3174, -0.6057), (0.3848, -0.3515, -0.5428), (0.3568, -0.2403, -0.7372), (0.3677, -0.251, -0.6457), (0.4707, -0.7194, -0.05161), (0.4278, -0.5916, -0.2874), (0.4206, -0.6052, -0.2221), (0.4304, -0.624, -0.1454), (0.473, -0.6553, -0.07144), (0.4452, -0.5141, -0.408), (0.4532, -0.5399, -0.329), (0.4621, -0.5317, -0.2298), (0.4683, -0.5299, -0.137), (0.4932, -0.526, -0.04392), (0.4161, -0.4027, -0.4858), (0.447, -0.436, -0.4341), (0.4862, -0.4303, -0.3372), (0.4931, -0.434, -0.2262), (0.4903, -0.4311, -0.1103), (0.4812, -0.4265, -0.007034), (0.388, -0.2783, -0.5674), (0.4109, -0.3088, -0.5073), (0.4619, -0.3093, -0.4247), (0.4895, -0.3249, -0.3333), (0.4926, -0.3429, -0.1989), (0.491, -0.3261, -0.04419), (0.4736, -0.3491, 0.01265), (0.3864, -0.1918, -0.7416), (0.3961, -0.213, -0.6072), (0.4309, -0.203, -0.5016), (0.4603, -0.2078, -0.4162), (0.4741, -0.2258, -0.3196), (0.4812, -0.2447, -0.1612), (0.4943, -0.2525, -0.06795), (0.4202, -0.1353, -0.749), (0.4309, -0.1268, -0.6197), (0.4389, -0.1229, -0.5005), (0.4462, -0.1272, -0.4049), (0.4513, -0.1422, -0.3007), (0.4614, -0.1881, -0.1936), (0.4427, -0.04144, -0.7522), (0.4442, -0.04646, -0.634), (0.4354, -0.0499, -0.5058), (0.4317, -0.0554, -0.3956), (0.4342, -0.0603, -0.3283), (0.4662, -0.3863, 0.05471), (0.4919, -0.2671, 0.01171), (0.4762, -0.2854, 0.07399), (0.4845, -0.1986, -0.1117), (0.4994, -0.2088, -0.03933), (0.5398, -0.1633, -0.01752), (0.4431, -0.1254, -0.248), (0.4638, -0.1575, -0.1561), (0.5035, -0.1325, -0.1065), (0.5696, -0.09927, -0.1146), (0.4335, -0.06991, -0.2645), (0.44, -0.07566, -0.158), (0.4936, -0.05705, -0.1165), (0.5703, -0.03683, -0.09932), (0.5871, -0.0166, -0.05925), (0.006715, -0.9582, 0.2906), (0.01352, -0.9182, 0.3706), (0.01471, -0.9124, 0.4287), (0.03881, -1.031, 0.07678), (0.03565, -1.009, 0.1665), (0.02435, -0.9685, 0.2592), (0.03556, -0.9075, 0.3735), (0.03561, -0.9097, 0.4581), (0.04724, -0.9117, 0.543), (0.05106, -0.8717, 0.6358), (0.04923, -0.8075, 0.7237), (0.09956, -0.9724, 0.062), (0.09625, -0.9503, 0.1642), (0.07265, -0.91, 0.2826), (0.07739, -0.8837, 0.3875), (0.1115, -0.8913, 0.4729), (0.1542, -0.8959, 0.56), (0.1723, -0.8549, 0.653), (0.1673, -0.7996, 0.7166), (0.1977, -0.8925, 0.04322), (0.1914, -0.8686, 0.1725), (0.1832, -0.8338, 0.3225), (0.2134, -0.8303, 0.4294), (0.2707, -0.8498, 0.5075), (0.315, -0.8576, 0.583), (0.3144, -0.817, 0.6657), (0.2512, -0.7888, 0.7085), (0.3204, -0.8572, 0.02592), (0.3333, -0.8454, 0.1617), (0.3451, -0.8147, 0.3174), (0.3995, -0.8036, 0.4226), (0.4355, -0.819, 0.5048), (0.4309, -0.8266, 0.5874), (0.4119, -0.812, 0.6401), (0.04739, -0.7819, 0.772), (0.159, -0.7679, 0.7603), (0.3531, -0.7799, 0.6932), (0.2922, -0.7438, 0.7427), (0.4369, -0.811, 0.0128), (0.4314, -0.8254, 0.1478), (0.4334, -0.8043, 0.2951), (0.4741, -0.7882, 0.4036), (0.5041, -0.7964, 0.4922), (0.4981, -0.7983, 0.585), (0.4541, -0.7604, 0.6714), (0.407, -0.6804, 0.7453), (0.4187, -0.6385, 0.7679), (0.4954, -0.7459, 0.01733), (0.4946, -0.7719, 0.1417), (0.4922, -0.7609, 0.2768), (0.5219, -0.7446, 0.3857), (0.5537, -0.7467, 0.4801), (0.5577, -0.7411, 0.5819), (0.5188, -0.705, 0.6753), (0.4784, -0.6712, 0.7181), (0.5221, -0.6643, 0.03255), (0.536, -0.6644, 0.1599), (0.5319, -0.6783, 0.2629), (0.5477, -0.6771, 0.3718), (0.5758, -0.6773, 0.4742), (0.5839, -0.6712, 0.5787), (0.5502, -0.6295, 0.6822), (0.4745, -0.6081, 0.7491), (0.5204, -0.5286, 0.05537), (0.5353, -0.5809, 0.141), (0.5425, -0.5631, 0.7111), (0.5103, -0.5385, 0.7557), (0.4886, -0.4572, 0.04012), (0.536, -0.6063, 0.2099), (0.5346, -0.6125, 0.2639), (0.5454, -0.6172, 0.3689), (0.5769, -0.6167, 0.472), (0.5906, -0.6101, 0.5743), (0.5793, -0.5952, 0.6535), (0.5082, -0.491, 0.09684), (0.5295, -0.539, 0.1749), (0.532, -0.5394, 0.2718), (0.5507, -0.5318, 0.3744), (0.5781, -0.5315, 0.4697), (0.594, -0.5302, 0.5641), (0.5766, -0.5318, 0.6725), (0.5358, -0.4918, 0.7526), (0.4732, -0.419, 0.09753), (0.4821, -0.4104, 0.2078), (0.5204, -0.3985, 0.3151), (0.5636, -0.4026, 0.3974), (0.5774, -0.4417, 0.4678), (0.5849, -0.4458, 0.5503), (0.5979, -0.4203, 0.6477), (0.5683, -0.4192, 0.7434), (0.5058, -0.2271, 0.1831), (0.562, -0.1819, 0.3173), (0.558, -0.2483, 0.3844), (0.5615, -0.3089, 0.4083), (0.5982, -0.3676, 0.678), (0.5886, -0.3324, 0.7402), (0.5983, -0.1069, 0.0003669), (0.6231, -0.08209, 0.2092), (0.5874, -0.2628, 0.7747), (0.6258, -0.07152, -0.05818), (0.6364, -0.06159, 0.08893), (0.6058, -0.04629, -0.08871), (0.5757, -0.3635, 0.4338), (0.5779, -0.3881, 0.4726), (0.5803, -0.3981, 0.5472), (0.5945, -0.3879, 0.6154), (0.6265, -0.1412, 0.3611), (0.6271, -0.184, 0.3957), (0.5963, -0.277, 0.4402), (0.5918, -0.3181, 0.4868), (0.583, -0.3354, 0.5471), (0.6021, -0.3367, 0.6413), (0.5987, -0.3046, 0.7069), (0.6595, -0.09653, 0.3267), (0.697, -0.1449, 0.3929), (0.716, -0.1934, 0.4411), (0.6753, -0.2309, 0.4924), (0.6181, -0.2449, 0.5472), (0.6063, -0.2347, 0.6289), (0.5993, -0.2286, 0.7347), (0.6445, -0.05326, -0.01671), (0.6677, -0.05649, 0.1876), (0.7543, -0.08913, 0.3595), (0.7846, -0.1343, 0.4189), (0.744, -0.175, 0.4836), (0.6546, -0.1903, 0.5503), (0.6155, -0.1659, 0.6288), (0.6075, -0.1311, 0.7275), (0.6197, -0.03021, -0.04843), (0.668, -0.02816, 0.1522), (0.7205, -0.04143, 0.3326), (0.7559, -0.07931, 0.4158), (0.7406, -0.1127, 0.4789), (0.6541, -0.1369, 0.5599), (0.6131, -0.09922, 0.6343), (0.6118, -0.04311, 0.7285), (0.7201, -0.0778, 0.447), (0.7191, -0.08103, 0.4537), (0.04868, -0.7357, 0.8451), (0.02012, -0.7084, 0.8885), (0.08118, -0.7019, 0.8838), (0.04849, -0.6728, 0.9257), (0.04576, -0.5991, 0.9765), (0.04654, -0.5453, 1.004), (0.04281, -0.4365, 1.06), (0.007403, -0.3932, 1.073), (0.07102, -0.3883, 1.072), (0.04301, -0.3506, 1.085), (0.04843, -0.2433, 1.118), (0.04832, -0.1457, 1.138), (0.04828, -0.04793, 1.147), (0.1469, -0.723, 0.8255), (0.1408, -0.6883, 0.8744), (0.1386, -0.6501, 0.924), (0.1387, -0.5882, 0.9712), (0.1407, -0.5337, 0.9976), (0.1433, -0.4448, 1.039), (0.1446, -0.3729, 1.069), (0.1451, -0.323, 1.083), (0.1452, -0.2435, 1.104), (0.1452, -0.1458, 1.126), (0.1457, -0.04824, 1.141), (0.2668, -0.693, 0.8092), (0.2466, -0.6546, 0.8518), (0.2364, -0.6173, 0.9019), (0.2454, -0.5504, 0.9621), (0.2196, -0.5143, 0.9878), (0.2831, -0.4919, 0.9772), (0.2478, -0.4535, 1.005), (0.2384, -0.3384, 1.055), (0.2044, -0.3037, 1.078), (0.2686, -0.2641, 1.068), (0.2395, -0.237, 1.086), (0.2423, -0.1459, 1.101), (0.2416, -0.04804, 1.112), (0.3371, -0.6667, 0.7943), (0.3528, -0.6136, 0.8305), (0.2993, -0.592, 0.8854), (0.3704, -0.5561, 0.8658), (0.3322, -0.5369, 0.9107), (0.3448, -0.4514, 0.9663), (0.319, -0.4254, 0.993), (0.3807, -0.3856, 0.9757), (0.3469, -0.35, 1.009), (0.3291, -0.2365, 1.048), (0.2917, -0.1991, 1.074), (0.348, -0.1463, 1.056), (0.3015, -0.1462, 1.081), (0.3589, -0.04845, 1.061), (0.3128, -0.04836, 1.088), (0.4274, -0.575, 0.8089), (0.4525, -0.5178, 0.8405), (0.4019, -0.4952, 0.8917), (0.4771, -0.4483, 0.8636), (0.4354, -0.4264, 0.9081), (0.4316, -0.3489, 0.9485), (0.4, -0.3221, 0.9902), (0.4612, -0.2444, 0.96), (0.4166, -0.2457, 1.005), (0.4708, -0.1467, 0.9696), (0.4275, -0.1474, 1.013), (0.476, -0.04857, 0.9749), (0.4333, -0.04893, 1.018), (0.5091, -0.4741, 0.8017), (0.517, -0.4213, 0.8378), (0.4874, -0.3864, 0.8848), (0.544, -0.3361, 0.842), (0.495, -0.339, 0.8956), (0.5699, -0.2369, 0.8331), (0.508, -0.2426, 0.9123), (0.5706, -0.142, 0.8563), (0.5149, -0.1458, 0.9232), (0.5679, -0.04615, 0.8655), (0.5169, -0.04836, 0.9279), (0.59, -0.1995, 0.7923), (0.5905, -0.1371, 0.804), (0.5879, -0.04219, 0.8146), (0.05915, 0.09106, -1.742), (0.05675, 0.1882, -1.76), (0.05721, 0.2926, -1.75), (0.05596, 0.2469, -1.755), (0.05663, 0.3521, -1.741), (0.05426, 0.3955, -1.719), (0.05306, 0.4569, -1.674), (0.05308, 0.5225, -1.625), (0.168, 0.09904, -1.721), (0.1742, 0.1887, -1.737), (0.1169, 0.3051, -1.747), (0.1609, 0.2782, -1.736), (0.1142, 0.3339, -1.737), (0.155, 0.3678, -1.705), (0.1633, 0.4637, -1.646), (0.1256, 0.5127, -1.616), (0.2306, 0.1458, -1.692), (0.2466, 0.1964, -1.693), (0.2582, 0.2877, -1.682), (0.2493, 0.3767, -1.66), (0.2275, 0.4365, -1.633), (0.05528, 0.567, -1.544), (0.0896, 0.5835, -1.494), (0.06498, 0.5719, -1.122), (0.03862, 0.5569, -1.069), (0.04752, 0.5213, -0.9579), (0.0475, 0.4897, -0.8573), (0.02431, 0.5864, -1.505), (0.05584, 0.6038, -1.46), (0.05049, 0.6063, -1.354), (0.04987, 0.5983, -1.256), (0.03972, 0.5842, -1.154), (0.0007897, 0.5722, -1.108), (0.1968, 0.07847, -1.689), (0.1931, 0.491, -1.597), (0.1635, 0.4672, -0.8363), (0.1568, 0.5329, -1.559), (0.1564, 0.5814, -1.463), (0.1777, 0.5776, -1.357), (0.1724, 0.5741, -1.258), (0.1451, 0.5667, -1.156), (0.1444, 0.5364, -1.059), (0.1437, 0.5054, -0.9576), (0.1363, 0.4786, -0.8653), (0.1217, 0.5978, -1.433), (0.1286, 0.5928, -1.356), (0.1239, 0.5875, -1.257), (0.1129, 0.5836, -1.187), (0.282, 0.1163, -1.645), (0.3276, 0.08943, -1.581), (0.3067, 0.1997, -1.65), (0.3113, 0.2916, -1.636), (0.2982, 0.379, -1.607), (0.2618, 0.4618, -1.568), (0.301, 0.4931, -1.47), (0.3025, 0.5012, -1.406), (0.29, 0.4864, -1.12), (0.2785, 0.4771, -1.062), (0.254, 0.462, -0.958), (0.2292, 0.4492, -0.8642), (0.2228, 0.5157, -1.531), (0.2481, 0.5374, -1.463), (0.2643, 0.5327, -1.367), (0.2511, 0.5401, -1.261), (0.2558, 0.5192, -1.155), (0.2317, 0.5049, -1.06), (0.2056, 0.485, -0.958), (0.1911, 0.4741, -0.9048), (0.341, 0.1553, -1.594), (0.3606, 0.1196, -1.545), (0.404, 0.1125, -1.441), (0.4294, 0.1003, -1.335), (0.4232, 0.05934, -1.259), (0.3451, 0.2057, -1.596), (0.3842, 0.2084, -1.53), (0.4287, 0.1982, -1.426), (0.4327, 0.1606, -1.371), (0.3461, 0.2946, -1.587), (0.3941, 0.2963, -1.51), (0.4199, 0.2948, -1.424), (0.3347, 0.3812, -1.559), (0.3777, 0.3839, -1.494), (0.4022, 0.3724, -1.383), (0.401, 0.3909, -1.279), (0.3914, 0.3926, -1.173), (0.3797, 0.3774, -1.067), (0.3661, 0.3608, -0.9609), (0.3531, 0.3484, -0.856), (0.3202, 0.4301, -1.535), (0.3385, 0.4528, -1.479), (0.3358, 0.4716, -1.376), (0.354, 0.4603, -1.27), (0.3349, 0.4586, -1.16), (0.3293, 0.4353, -1.064), (0.3177, 0.4178, -0.9589), (0.3052, 0.4012, -0.8557), (0.3054, 0.5034, -1.34), (0.3073, 0.5049, -1.265), (0.301, 0.4983, -1.187), (0.4354, 0.1244, -1.3), (0.4367, 0.08899, -1.212), (0.4419, 0.08204, -1.081), (0.4439, 0.06845, -0.9661), (0.4462, 0.05769, -0.8581), (0.4343, 0.2202, -1.387), (0.439, 0.1919, -1.323), (0.4502, 0.1883, -1.193), (0.4517, 0.1749, -1.077), (0.4432, 0.1616, -0.9658), (0.4379, 0.1516, -0.8583), (0.4266, 0.2925, -1.372), (0.4345, 0.2879, -1.296), (0.4424, 0.2781, -1.184), (0.4333, 0.266, -1.073), (0.4203, 0.2544, -0.9638), (0.4082, 0.2452, -0.8571), (0.4191, 0.3375, -1.348), (0.4232, 0.3498, -1.286), (0.4151, 0.3516, -1.176), (0.4027, 0.3335, -1.069), (0.392, 0.3149, -0.9624), (0.3839, 0.3012, -0.8565), (0.04776, 0.4684, -0.7261), (0.04767, 0.4588, -0.6534), (0.04732, 0.4453, -0.5502), (0.04285, 0.4574, -0.4359), (0.07137, 0.4684, -0.3847), (0.04779, 0.4751, -0.7773), (0.008584, 0.4714, -0.3949), (0.04276, 0.4806, -0.3465), (0.04666, 0.5175, -0.2356), (0.04735, 0.5609, -0.1632), (0.04748, 0.5912, -0.1128), (0.04763, 0.637, -0.03576), (0.1362, 0.4607, -0.7589), (0.1426, 0.4444, -0.6533), (0.1418, 0.4314, -0.5503), (0.142, 0.4409, -0.4455), (0.1445, 0.4626, -0.3477), (0.1774, 0.4689, -0.2816), (0.1002, 0.4723, -0.7961), (0.1151, 0.48, -0.317), (0.1436, 0.495, -0.2414), (0.1521, 0.5575, -0.1355), (0.1897, 0.5754, -0.08456), (0.1273, 0.5876, -0.1026), (0.1533, 0.6127, -0.04718), (0.2774, 0.3714, -0.524), (0.2801, 0.3753, -0.4923), (0.2398, 0.4265, -0.7538), (0.239, 0.4095, -0.6528), (0.2451, 0.3928, -0.5557), (0.2461, 0.4016, -0.4536), (0.2382, 0.4281, -0.3437), (0.2394, 0.453, -0.2418), (0.2746, 0.4681, -0.1743), (0.2134, 0.4883, -0.2122), (0.2437, 0.5166, -0.1418), (0.2399, 0.5671, -0.06749), (0.2404, 0.5976, -0.01773), (0.3679, 0.2784, -0.5118), (0.369, 0.2804, -0.4809), (0.3457, 0.3434, -0.7537), (0.3388, 0.3386, -0.6522), (0.3304, 0.3316, -0.5553), (0.3338, 0.337, -0.4526), (0.3434, 0.3434, -0.3326), (0.3542, 0.345, -0.2236), (0.3702, 0.3549, -0.1704), (0.2958, 0.3894, -0.7542), (0.2869, 0.3801, -0.653), (0.2822, 0.3757, -0.5939), (0.2895, 0.3832, -0.422), (0.2997, 0.3905, -0.3404), (0.3141, 0.3973, -0.2318), (0.3408, 0.427, -0.1399), (0.3664, 0.4572, -0.06148), (0.3047, 0.4893, -0.1055), (0.3313, 0.5244, -0.02886), (0.2936, 0.5821, 0.007294), (0.4495, 0.05204, -0.7535), (0.4401, 0.04123, -0.6427), (0.4241, 0.03176, -0.5153), (0.4172, 0.02564, -0.3944), (0.4223, 0.0224, -0.3207), (0.4346, 0.1462, -0.754), (0.4297, 0.1389, -0.6471), (0.4161, 0.1301, -0.5269), (0.4097, 0.124, -0.4049), (0.427, 0.1146, -0.2932), (0.4356, 0.1387, -0.227), (0.4056, 0.2417, -0.7536), (0.4042, 0.2401, -0.6512), (0.3921, 0.2455, -0.543), (0.3905, 0.2427, -0.4315), (0.4118, 0.2242, -0.3118), (0.4338, 0.2016, -0.2056), (0.4461, 0.2179, -0.1309), (0.3828, 0.295, -0.7538), (0.3787, 0.2875, -0.6524), (0.3749, 0.2832, -0.587), (0.3739, 0.2875, -0.4064), (0.382, 0.292, -0.3232), (0.3895, 0.2924, -0.217), (0.4206, 0.2985, -0.1192), (0.451, 0.3184, -0.03477), (0.389, 0.3756, -0.1007), (0.4218, 0.4058, -0.01826), (0.3909, 0.4848, 0.002734), (0.4263, 0.01605, -0.2591), (0.4274, 0.009376, -0.1508), (0.4757, 0.01381, -0.06033), (0.545, 0.01654, -0.01402), (0.4289, 0.07468, -0.2474), (0.4386, 0.1014, -0.1737), (0.4651, 0.09232, -0.02153), (0.5378, 0.07693, 0.1269), (0.4425, 0.1571, -0.1519), (0.4624, 0.1845, -0.07492), (0.5104, 0.1785, 0.08318), (0.4621, 0.2459, -0.05769), (0.4803, 0.2841, 0.00781), (0.4726, 0.3545, 0.02371), (0.5739, 0.01331, 0.01352), (0.5655, 0.04815, 0.1335), (0.04765, 0.6692, 0.02344), (0.04781, 0.6956, 0.07244), (0.04822, 0.7422, 0.159), (0.04784, 0.7639, 0.24), (0.04813, 0.7613, 0.658), (0.04837, 0.7336, 0.7393), (0.1445, 0.6645, 0.03735), (0.1451, 0.692, 0.0862), (0.1461, 0.7307, 0.1572), (0.1393, 0.7604, 0.2637), (0.1685, 0.7711, 0.3309), (0.19, 0.7707, 0.4889), (0.1782, 0.7706, 0.5461), (0.1445, 0.7595, 0.6371), (0.1458, 0.7223, 0.7406), (0.2389, 0.6472, 0.06777), (0.27, 0.6694, 0.1266), (0.2732, 0.6716, 0.7738), (0.2065, 0.6798, 0.104), (0.2407, 0.6979, 0.1579), (0.2408, 0.7292, 0.2576), (0.2338, 0.7572, 0.3594), (0.2329, 0.7602, 0.4542), (0.241, 0.7527, 0.5461), (0.2418, 0.7318, 0.6424), (0.2424, 0.6962, 0.742), (0.3568, 0.558, 0.04486), (0.3296, 0.598, 0.07145), (0.3357, 0.6494, 0.1591), (0.3684, 0.6666, 0.2583), (0.3813, 0.6745, 0.312), (0.3691, 0.6681, 0.6681), (0.3376, 0.6535, 0.7404), (0.3044, 0.687, 0.1892), (0.3224, 0.6951, 0.2572), (0.3464, 0.7056, 0.3474), (0.3385, 0.7208, 0.4504), (0.3384, 0.7139, 0.5467), (0.3383, 0.6946, 0.6391), (0.3053, 0.6819, 0.7094), (0.4562, 0.4373, 0.0512), (0.4224, 0.5166, 0.07857), (0.4539, 0.5476, 0.1586), (0.4724, 0.5691, 0.2293), (0.4783, 0.5787, 0.6869), (0.4639, 0.5636, 0.7389), (0.386, 0.5816, 0.1095), (0.4069, 0.6002, 0.16), (0.4396, 0.616, 0.2603), (0.4322, 0.6525, 0.3473), (0.4492, 0.6527, 0.4508), (0.4442, 0.6487, 0.5473), (0.4373, 0.6325, 0.6472), (0.4157, 0.6033, 0.7382), (0.3956, 0.6837, 0.3755), (0.3995, 0.6862, 0.4506), (0.3956, 0.6836, 0.5471), (0.3917, 0.6819, 0.6056), (0.5595, 0.0939, 0.1897), (0.5512, 0.1606, 0.1809), (0.5413, 0.2789, 0.1165), (0.5647, 0.3158, 0.1565), (0.5681, 0.3656, 0.7696), (0.4917, 0.4035, 0.07619), (0.5433, 0.4061, 0.1616), (0.5645, 0.4447, 0.2504), (0.572, 0.4688, 0.3212), (0.5724, 0.472, 0.6643), (0.5541, 0.4393, 0.7395), (0.4798, 0.4704, 0.1094), (0.4966, 0.4931, 0.1545), (0.5129, 0.5346, 0.2552), (0.5489, 0.5268, 0.3542), (0.5537, 0.5454, 0.4508), (0.5479, 0.5402, 0.5476), (0.5356, 0.5385, 0.6455), (0.5031, 0.5157, 0.7387), (0.483, 0.5828, 0.2947), (0.4926, 0.594, 0.3548), (0.5017, 0.603, 0.4511), (0.4987, 0.5996, 0.5471), (0.4955, 0.5962, 0.6254), (0.597, 0.007101, 0.06142), (0.6304, -0.005472, 0.2067), (0.6445, -0.01197, 0.3389), (0.6588, -0.03381, 0.4057), (0.6858, -0.09852, 0.505), (0.6201, -0.06655, 0.5529), (0.608, -0.009444, 0.6339), (0.6161, 0.05204, 0.7318), (0.5851, 0.05682, 0.2055), (0.6007, 0.04383, 0.2865), (0.5839, 0.0535, 0.3535), (0.5886, 0.06772, 0.4052), (0.6066, 0.1186, 0.4636), (0.6066, 0.07341, 0.5425), (0.6356, 0.1211, 0.6383), (0.6231, 0.1525, 0.739), (0.5739, 0.1539, 0.2255), (0.5951, 0.1565, 0.2747), (0.6047, 0.1785, 0.3229), (0.6139, 0.2059, 0.3764), (0.6357, 0.2214, 0.4525), (0.6453, 0.2277, 0.5417), (0.6433, 0.2445, 0.6429), (0.6121, 0.247, 0.7399), (0.5726, 0.2272, 0.1897), (0.589, 0.2838, 0.1971), (0.6141, 0.3088, 0.2641), (0.6279, 0.3214, 0.3544), (0.6446, 0.3344, 0.4481), (0.6371, 0.3377, 0.5453), (0.6262, 0.3436, 0.6451), (0.5915, 0.3378, 0.7394), (0.5802, 0.3654, 0.1994), (0.589, 0.3909, 0.2528), (0.5964, 0.4366, 0.3525), (0.6141, 0.4418, 0.4502), (0.6062, 0.441, 0.5479), (0.5962, 0.4422, 0.6383), (0.5822, 0.4066, 0.7066), (0.5781, 0.4885, 0.3889), (0.5827, 0.4956, 0.4507), (0.5781, 0.4914, 0.5475), (0.5762, 0.4875, 0.5997), (0.6653, -0.04675, 0.4402), (0.6674, -0.0653, 0.4826), (0.6208, -0.04255, 0.5246), (0.6037, 0.02858, 0.4297), (0.607, 0.03974, 0.4729), (0.6042, 0.02126, 0.5178), (0.04843, 0.04968, 1.153), (0.04826, 0.1469, 1.145), (0.04843, 0.2445, 1.133), (0.04836, 0.3409, 1.101), (0.04855, 0.448, 1.058), (0.04848, 0.3982, 1.079), (0.04831, 0.5679, 0.968), (0.0482, 0.5206, 1.006), (0.04827, 0.6616, 0.8611), (0.0487, 0.6184, 0.9243), (0.04832, 0.6937, 0.8142), (0.1456, 0.04971, 1.143), (0.1457, 0.1474, 1.138), (0.1454, 0.2444, 1.119), (0.1758, 0.3807, 1.072), (0.1448, 0.3464, 1.088), (0.1454, 0.4319, 1.056), (0.1124, 0.3926, 1.076), (0.1451, 0.5603, 0.962), (0.145, 0.5124, 0.9983), (0.145, 0.6551, 0.8517), (0.1455, 0.6092, 0.9156), (0.1454, 0.6886, 0.805), (0.2415, 0.04968, 1.115), (0.2416, 0.147, 1.109), (0.2823, 0.2836, 1.073), (0.248, 0.2491, 1.092), (0.2477, 0.3464, 1.065), (0.2198, 0.3181, 1.082), (0.2853, 0.4814, 0.976), (0.2489, 0.445, 1.011), (0.2509, 0.5351, 0.9547), (0.2224, 0.4984, 0.9872), (0.2418, 0.6451, 0.83), (0.2417, 0.5919, 0.8961), (0.2095, 0.6812, 0.794), (0.3613, 0.04947, 1.062), (0.3153, 0.04965, 1.09), (0.356, 0.1472, 1.059), (0.3093, 0.1475, 1.087), (0.3326, 0.2488, 1.054), (0.2991, 0.2201, 1.081), (0.3378, 0.3411, 1.022), (0.3401, 0.4628, 0.9661), (0.3379, 0.412, 0.9906), (0.3546, 0.5598, 0.8598), (0.3294, 0.5308, 0.9092), (0.3301, 0.6037, 0.8323), (0.2904, 0.5805, 0.8824), (0.4778, 0.04941, 0.9766), (0.4343, 0.04953, 1.018), (0.4749, 0.1474, 0.9738), (0.4304, 0.1478, 1.015), (0.464, 0.2447, 0.9638), (0.4186, 0.2454, 1.005), (0.4451, 0.3418, 0.9458), (0.3982, 0.3423, 0.9889), (0.4614, 0.457, 0.861), (0.4228, 0.423, 0.9213), (0.385, 0.3895, 0.9784), (0.432, 0.5314, 0.8318), (0.3963, 0.4955, 0.8928), (0.3961, 0.5892, 0.7965), (0.5692, 0.05101, 0.869), (0.5184, 0.0495, 0.9291), (0.5681, 0.1484, 0.8656), (0.5165, 0.1474, 0.9258), (0.5599, 0.2457, 0.8533), (0.5079, 0.2445, 0.915), (0.5488, 0.3388, 0.8321), (0.4922, 0.3413, 0.8968), (0.5075, 0.4343, 0.8365), (0.4812, 0.3919, 0.8842), (0.4875, 0.4951, 0.7961), (0.5897, 0.05379, 0.8195), (0.5908, 0.1503, 0.8168), (0.5832, 0.2462, 0.8035), (0.5781, 0.3021, 0.7925), (0.04802, 0.7754, 0.2881), (0.04823, 0.7911, 0.3533), (0.04789, 0.793, 0.4499), (0.04817, 0.7881, 0.5469), (0.04822, 0.7773, 0.6107), (0.1033, 0.7729, 0.3007), (0.1406, 0.7831, 0.3585), (0.1539, 0.7831, 0.4541), (0.1301, 0.7805, 0.5468), (0.1113, 0.775, 0.6013), (0.1974, 0.774, 0.3946), (0.197, 0.7725, 0.4245)], [], [(10, 2, 1, 9), (11, 3, 2, 10), (12, 4, 3, 11), (19, 6, 5, 18), (20, 19, 13, 14), (20, 7, 6, 19), (21, 20, 14, 15), (21, 8, 7, 20), (22, 21, 15, 16), (22, 9, 8, 21), (23, 22, 16, 17), (23, 10, 9, 22), (24, 11, 10, 23), (25, 12, 11, 24), (27, 14, 13, 26), (28, 15, 14, 27), (29, 16, 15, 28), (30, 17, 16, 29), (33, 19, 18, 32), (19, 33, 26, 13), (34, 23, 17, 30), (35, 34, 30, 31), (35, 24, 23, 34), (36, 25, 24, 35), (44, 43, 39, 40), (45, 44, 40, 41), (53, 52, 47, 48), (53, 40, 39, 52), (54, 53, 48, 49), (54, 41, 40, 53), (58, 57, 50, 51), (59, 58, 51, 52), (59, 43, 42, 58), (43, 59, 52, 39), (67, 66, 61, 62), (67, 48, 47, 66), (68, 67, 62, 63), (68, 49, 48, 67), (49, 68, 63, 46), (72, 71, 64, 65), (72, 51, 50, 71), (73, 72, 65, 66), (73, 52, 51, 72), (52, 73, 66, 47), (76, 75, 69, 70), (76, 56, 55, 75), (77, 76, 70, 71), (77, 57, 56, 76), (57, 77, 71, 50), (85, 62, 61, 84), (86, 85, 81, 82), (86, 63, 62, 85), (63, 86, 82, 60), (89, 65, 64, 88), (90, 89, 83, 84), (90, 66, 65, 89), (66, 90, 84, 61), (93, 70, 69, 92), (94, 93, 87, 88), (94, 71, 70, 93), (71, 94, 88, 64), (96, 95, 91, 92), (96, 75, 74, 95), (75, 96, 92, 69), (79, 98, 97, 78), (80, 99, 98, 79), (101, 82, 81, 100), (82, 101, 99, 80), (103, 84, 83, 102), (104, 85, 84, 103), (85, 104, 100, 81), (106, 88, 87, 105), (107, 89, 88, 106), (89, 107, 102, 83), (109, 92, 91, 108), (110, 93, 92, 109), (93, 110, 105, 87), (111, 95, 37, 38), (95, 111, 108, 91), (111, 112, 109, 108), (119, 118, 115, 116), (122, 121, 117, 118), (123, 122, 118, 119), (125, 124, 120, 121), (126, 125, 121, 122), (127, 126, 122, 123), (135, 134, 129, 130), (136, 135, 130, 131), (137, 136, 131, 132), (140, 139, 133, 134), (141, 140, 134, 135), (142, 141, 135, 136), (143, 142, 136, 137), (146, 145, 138, 139), (147, 146, 139, 140), (148, 147, 140, 141), (149, 148, 141, 142), (150, 149, 142, 143), (150, 116, 115, 149), (116, 150, 143, 114), (153, 152, 144, 145), (154, 153, 145, 146), (155, 154, 146, 147), (156, 155, 147, 148), (157, 156, 148, 149), (157, 118, 117, 156), (118, 157, 149, 115), (159, 158, 151, 152), (160, 159, 152, 153), (161, 160, 153, 154), (162, 161, 154, 155), (163, 162, 155, 156), (163, 121, 120, 162), (121, 163, 156, 117), (164, 45, 41, 158), (165, 164, 158, 159), (166, 165, 159, 160), (167, 166, 160, 161), (168, 167, 161, 162), (124, 168, 162, 120), (173, 172, 1, 2), (174, 173, 2, 3), (175, 174, 3, 4), (177, 176, 169, 170), (178, 177, 170, 171), (179, 178, 171, 172), (180, 179, 172, 173), (180, 130, 129, 179), (181, 180, 173, 174), (181, 131, 130, 180), (182, 181, 174, 175), (182, 132, 131, 181), (132, 182, 175, 128), (184, 183, 176, 177), (185, 184, 177, 178), (186, 185, 178, 179), (186, 134, 133, 185), (134, 186, 179, 129), (189, 188, 183, 184), (190, 189, 184, 185), (190, 139, 138, 189), (139, 190, 185, 133), (192, 191, 187, 188), (193, 192, 188, 189), (193, 145, 144, 192), (145, 193, 189, 138), (194, 49, 46, 191), (195, 194, 191, 192), (195, 152, 151, 194), (152, 195, 192, 144), (196, 54, 49, 194), (196, 158, 41, 54), (158, 196, 194, 151), (198, 197, 5, 6), (199, 198, 6, 7), (199, 170, 169, 198), (200, 199, 7, 8), (200, 171, 170, 199), (201, 200, 8, 9), (201, 172, 171, 200), (172, 201, 9, 1), (203, 202, 197, 198), (176, 203, 198, 169), (205, 204, 202, 203), (183, 205, 203, 176), (207, 206, 204, 205), (207, 188, 187, 206), (188, 207, 205, 183), (208, 63, 60, 206), (208, 191, 46, 63), (191, 208, 206, 187), (197, 209, 18, 5), (210, 79, 78, 209), (202, 210, 209, 197), (211, 80, 79, 210), (204, 211, 210, 202), (212, 82, 80, 211), (212, 206, 60, 82), (206, 212, 211, 204), (213, 97, 0, 32), (213, 209, 78, 97), (209, 213, 32, 18), (221, 214, 4, 12), (222, 215, 214, 221), (223, 216, 215, 222), (224, 217, 216, 223), (225, 218, 217, 224), (226, 219, 218, 225), (227, 220, 219, 226), (229, 221, 12, 25), (230, 222, 221, 229), (231, 223, 222, 230), (232, 224, 223, 231), (233, 225, 224, 232), (234, 226, 225, 233), (235, 227, 226, 234), (236, 228, 227, 235), (240, 229, 25, 36), (241, 230, 229, 240), (242, 231, 230, 241), (243, 242, 237, 238), (243, 232, 231, 242), (244, 243, 238, 239), (244, 233, 232, 243), (245, 234, 233, 244), (246, 235, 234, 245), (247, 236, 235, 246), (254, 253, 248, 249), (255, 254, 249, 250), (256, 255, 250, 251), (261, 260, 252, 253), (262, 261, 253, 254), (263, 262, 254, 255), (264, 263, 255, 256), (265, 264, 256, 257), (267, 266, 258, 259), (268, 267, 259, 260), (269, 268, 260, 261), (270, 269, 261, 262), (271, 270, 262, 263), (272, 271, 263, 264), (273, 272, 264, 265), (275, 274, 266, 267), (276, 275, 267, 268), (277, 276, 268, 269), (278, 277, 269, 270), (279, 278, 270, 271), (280, 279, 271, 272), (281, 280, 272, 273), (290, 289, 282, 283), (291, 290, 283, 284), (292, 291, 284, 285), (293, 292, 285, 286), (294, 293, 286, 287), (297, 296, 288, 289), (298, 297, 289, 290), (299, 298, 290, 291), (300, 299, 291, 292), (300, 249, 248, 299), (301, 300, 292, 293), (301, 250, 249, 300), (302, 301, 293, 294), (302, 251, 250, 301), (303, 302, 294, 295), (304, 116, 114, 296), (305, 304, 296, 297), (306, 305, 297, 298), (307, 306, 298, 299), (307, 253, 252, 306), (253, 307, 299, 248), (308, 256, 251, 302), (309, 308, 302, 303), (309, 257, 256, 308), (310, 119, 116, 304), (311, 310, 304, 305), (311, 259, 258, 310), (312, 311, 305, 306), (312, 260, 259, 311), (260, 312, 306, 252), (313, 265, 257, 309), (314, 123, 119, 310), (266, 314, 310, 258), (315, 127, 123, 314), (315, 274, 113, 127), (274, 315, 314, 266), (324, 132, 128, 316), (325, 324, 316, 317), (326, 325, 317, 318), (326, 283, 282, 325), (327, 326, 318, 319), (327, 284, 283, 326), (328, 327, 319, 320), (328, 285, 284, 327), (329, 328, 320, 321), (329, 286, 285, 328), (330, 329, 321, 322), (330, 287, 286, 329), (331, 330, 322, 323), (332, 137, 132, 324), (333, 332, 324, 325), (333, 289, 288, 332), (289, 333, 325, 282), (334, 294, 287, 330), (335, 334, 330, 331), (335, 295, 294, 334), (336, 143, 137, 332), (336, 296, 114, 143), (296, 336, 332, 288), (337, 175, 4, 214), (337, 316, 128, 175), (338, 337, 214, 215), (338, 317, 316, 337), (339, 338, 215, 216), (339, 318, 317, 338), (340, 339, 216, 217), (340, 319, 318, 339), (341, 340, 217, 218), (341, 320, 319, 340), (342, 341, 218, 219), (342, 321, 320, 341), (343, 342, 219, 220), (343, 322, 321, 342), (344, 323, 322, 343), (345, 331, 323, 344), (346, 343, 220, 227), (347, 346, 227, 228), (347, 344, 343, 346), (348, 347, 228, 236), (349, 348, 236, 247), (351, 273, 265, 350), (352, 281, 273, 351), (354, 303, 295, 353), (356, 309, 303, 354), (357, 356, 354, 355), (358, 313, 309, 356), (358, 350, 265, 313), (359, 358, 356, 357), (360, 351, 350, 358), (361, 360, 358, 359), (362, 352, 351, 360), (363, 362, 360, 361), (365, 335, 331, 364), (365, 353, 295, 335), (367, 354, 353, 365), (368, 367, 365, 366), (368, 355, 354, 367), (369, 357, 355, 368), (371, 359, 357, 369), (372, 371, 369, 370), (373, 361, 359, 371), (374, 373, 371, 372), (375, 363, 361, 373), (376, 375, 373, 374), (378, 345, 344, 377), (378, 364, 331, 345), (380, 365, 364, 378), (381, 380, 378, 379), (381, 366, 365, 380), (382, 368, 366, 381), (384, 369, 368, 382), (385, 384, 382, 383), (385, 370, 369, 384), (386, 372, 370, 385), (388, 374, 372, 386), (389, 388, 386, 387), (390, 376, 374, 388), (391, 390, 388, 389), (392, 377, 344, 347), (393, 378, 377, 392), (394, 379, 378, 393), (395, 381, 379, 394), (397, 382, 381, 395), (398, 397, 395, 396), (398, 383, 382, 397), (399, 385, 383, 398), (401, 386, 385, 399), (402, 401, 399, 400), (402, 387, 386, 401), (403, 389, 387, 402), (404, 391, 389, 403), (405, 392, 347, 348), (406, 393, 392, 405), (407, 394, 393, 406), (408, 395, 394, 407), (409, 396, 395, 408), (410, 398, 396, 409), (411, 399, 398, 410), (412, 400, 399, 411), (413, 402, 400, 412), (414, 403, 402, 413), (415, 404, 403, 414), (416, 405, 348, 349), (418, 406, 405, 416), (419, 418, 416, 417), (419, 407, 406, 418), (420, 408, 407, 419), (421, 409, 408, 420), (422, 410, 409, 421), (424, 411, 410, 422), (425, 424, 422, 423), (425, 412, 411, 424), (426, 413, 412, 425), (427, 414, 413, 426), (428, 415, 414, 427), (430, 435, 434, 429), (431, 437, 435, 430), (439, 438, 436, 437), (432, 439, 437, 431), (433, 440, 439, 432), (434, 442, 38, 37), (435, 443, 442, 434), (445, 437, 436, 444), (437, 445, 443, 435), (438, 446, 444, 436), (439, 447, 446, 438), (440, 448, 447, 439), (441, 449, 448, 440), (453, 452, 42, 43), (454, 453, 43, 44), (455, 454, 44, 45), (457, 456, 450, 451), (458, 457, 451, 452), (459, 458, 452, 453), (460, 459, 453, 454), (461, 460, 454, 455), (463, 462, 456, 457), (464, 463, 457, 458), (465, 464, 458, 459), (466, 465, 459, 460), (467, 466, 460, 461), (469, 468, 462, 463), (470, 469, 463, 464), (471, 470, 464, 465), (472, 471, 465, 466), (473, 472, 466, 467), (476, 475, 55, 56), (477, 476, 56, 57), (477, 451, 450, 476), (478, 477, 57, 58), (478, 452, 451, 477), (452, 478, 58, 42), (480, 479, 474, 475), (481, 480, 475, 476), (456, 481, 476, 450), (483, 482, 479, 480), (484, 483, 480, 481), (462, 484, 481, 456), (486, 485, 482, 483), (487, 486, 483, 484), (468, 487, 484, 462), (469, 488, 487, 468), (470, 489, 488, 469), (471, 490, 489, 470), (472, 491, 490, 471), (473, 492, 491, 472), (494, 493, 485, 486), (495, 494, 486, 487), (496, 495, 487, 488), (497, 496, 488, 489), (498, 497, 489, 490), (499, 498, 490, 491), (500, 499, 491, 492), (502, 501, 495, 496), (503, 502, 496, 497), (505, 504, 74, 75), (505, 475, 474, 504), (475, 505, 75, 55), (506, 430, 429, 504), (479, 506, 504, 474), (507, 431, 430, 506), (482, 507, 506, 479), (508, 432, 431, 507), (485, 508, 507, 482), (509, 433, 432, 508), (493, 509, 508, 485), (494, 510, 509, 493), (495, 511, 510, 494), (498, 513, 512, 497), (499, 514, 513, 498), (500, 515, 514, 499), (517, 516, 509, 510), (518, 517, 510, 511), (501, 518, 511, 495), (502, 519, 518, 501), (503, 520, 519, 502), (520, 503, 497, 512), (521, 520, 512, 513), (522, 521, 513, 514), (523, 522, 514, 515), (524, 434, 37, 95), (524, 504, 429, 434), (504, 524, 95, 74), (509, 525, 440, 433), (527, 441, 440, 525), (516, 527, 525, 509), (517, 528, 527, 516), (518, 529, 528, 517), (519, 530, 529, 518), (520, 531, 530, 519), (521, 532, 531, 520), (522, 533, 532, 521), (523, 534, 533, 522), (534, 523, 515, 526), (536, 535, 528, 529), (537, 536, 529, 530), (538, 537, 530, 531), (527, 539, 449, 441), (528, 540, 539, 527), (532, 542, 541, 531), (533, 543, 542, 532), (534, 544, 543, 533), (546, 545, 539, 540), (535, 546, 540, 528), (536, 547, 546, 535), (537, 548, 547, 536), (538, 549, 548, 537), (549, 538, 531, 541), (550, 549, 541, 542), (554, 553, 124, 125), (555, 554, 125, 126), (556, 555, 126, 127), (551, 556, 127, 113), (558, 557, 553, 554), (559, 558, 554, 555), (560, 559, 555, 556), (552, 560, 556, 551), (562, 561, 558, 559), (563, 562, 559, 560), (565, 564, 562, 563), (567, 455, 45, 164), (568, 567, 164, 165), (569, 568, 165, 166), (570, 569, 166, 167), (571, 570, 167, 168), (553, 571, 168, 124), (572, 461, 455, 567), (573, 572, 567, 568), (574, 573, 568, 569), (575, 574, 569, 570), (576, 575, 570, 571), (557, 576, 571, 553), (558, 577, 576, 557), (578, 467, 461, 572), (579, 578, 572, 573), (580, 579, 573, 574), (581, 580, 574, 575), (582, 581, 575, 576), (583, 582, 576, 577), (561, 583, 577, 558), (562, 584, 583, 561), (585, 473, 467, 578), (586, 585, 578, 579), (587, 586, 579, 580), (589, 588, 581, 582), (590, 589, 582, 583), (591, 590, 583, 584), (564, 591, 584, 562), (565, 592, 591, 564), (594, 593, 591, 592), (566, 594, 592, 565), (581, 597, 596, 580), (585, 598, 492, 473), (586, 599, 598, 585), (587, 600, 599, 586), (600, 587, 580, 596), (601, 600, 596, 597), (588, 601, 597, 581), (589, 602, 601, 588), (590, 603, 602, 589), (591, 604, 603, 590), (605, 500, 492, 598), (606, 605, 598, 599), (607, 606, 599, 600), (609, 608, 601, 602), (610, 609, 602, 603), (611, 610, 603, 604), (593, 611, 604, 591), (594, 612, 611, 593), (614, 613, 611, 612), (595, 614, 612, 594), (601, 617, 616, 600), (605, 618, 515, 500), (606, 619, 618, 605), (607, 620, 619, 606), (620, 607, 600, 616), (621, 620, 616, 617), (608, 621, 617, 601), (609, 622, 621, 608), (610, 623, 622, 609), (611, 624, 623, 610), (626, 625, 623, 624), (613, 626, 624, 611), (614, 627, 626, 613), (629, 628, 626, 627), (615, 629, 627, 614), (618, 630, 526, 515), (619, 631, 630, 618), (620, 632, 631, 619), (621, 633, 632, 620), (622, 634, 633, 621), (623, 635, 634, 622), (636, 534, 526, 630), (638, 637, 634, 635), (625, 638, 635, 623), (626, 639, 638, 625), (628, 640, 639, 626), (629, 641, 640, 628), (631, 643, 642, 630), (632, 644, 643, 631), (633, 645, 644, 632), (634, 646, 645, 633), (636, 647, 544, 534), (647, 636, 630, 642), (649, 648, 645, 646), (637, 649, 646, 634), (638, 650, 649, 637), (639, 651, 650, 638), (640, 652, 651, 639), (641, 653, 652, 640), (658, 657, 654, 655), (659, 658, 655, 656), (660, 551, 113, 274), (661, 660, 274, 275), (662, 661, 275, 276), (663, 662, 276, 277), (664, 663, 277, 278), (664, 655, 654, 663), (665, 664, 278, 279), (665, 656, 655, 664), (666, 665, 279, 280), (667, 666, 280, 281), (668, 552, 551, 660), (669, 668, 660, 661), (670, 669, 661, 662), (671, 670, 662, 663), (657, 671, 663, 654), (658, 672, 671, 657), (659, 673, 672, 658), (673, 659, 656, 665), (674, 673, 665, 666), (675, 674, 666, 667), (677, 676, 668, 669), (678, 677, 669, 670), (679, 678, 670, 671), (680, 679, 671, 672), (681, 680, 672, 673), (682, 681, 673, 674), (683, 682, 674, 675), (685, 684, 676, 677), (686, 685, 677, 678), (687, 686, 678, 679), (688, 687, 679, 680), (689, 688, 680, 681), (690, 689, 681, 682), (691, 690, 682, 683), (693, 692, 685, 686), (694, 693, 686, 687), (695, 694, 687, 688), (696, 695, 688, 689), (697, 696, 689, 690), (698, 697, 690, 691), (700, 699, 694, 695), (701, 700, 695, 696), (702, 701, 696, 697), (668, 703, 560, 552), (704, 563, 560, 703), (676, 704, 703, 668), (705, 565, 563, 704), (684, 705, 704, 676), (685, 706, 705, 684), (708, 566, 565, 705), (709, 708, 705, 706), (692, 709, 706, 685), (693, 710, 709, 692), (694, 711, 710, 693), (698, 713, 712, 697), (713, 698, 691, 707), (715, 714, 708, 709), (716, 715, 709, 710), (717, 716, 710, 711), (699, 717, 711, 694), (700, 718, 717, 699), (701, 719, 718, 700), (702, 720, 719, 701), (720, 702, 697, 712), (721, 720, 712, 713), (723, 722, 716, 717), (724, 723, 717, 718), (725, 724, 718, 719), (726, 725, 719, 720), (708, 727, 594, 566), (728, 595, 594, 727), (714, 728, 727, 708), (715, 729, 728, 714), (716, 730, 729, 715), (721, 732, 731, 720), (734, 733, 728, 729), (735, 734, 729, 730), (722, 735, 730, 716), (723, 736, 735, 722), (724, 737, 736, 723), (725, 738, 737, 724), (726, 739, 738, 725), (739, 726, 720, 731), (740, 739, 731, 732), (742, 741, 736, 737), (743, 742, 737, 738), (744, 743, 738, 739), (728, 745, 614, 595), (746, 615, 614, 745), (733, 746, 745, 728), (734, 747, 746, 733), (735, 748, 747, 734), (736, 749, 748, 735), (740, 751, 750, 739), (753, 752, 747, 748), (754, 753, 748, 749), (741, 754, 749, 736), (742, 755, 754, 741), (743, 756, 755, 742), (744, 757, 756, 743), (757, 744, 739, 750), (758, 757, 750, 751), (746, 759, 629, 615), (747, 760, 759, 746), (763, 762, 759, 760), (752, 763, 760, 747), (753, 764, 763, 752), (754, 765, 764, 753), (755, 766, 765, 754), (756, 767, 766, 755), (757, 768, 767, 756), (758, 769, 768, 757), (769, 758, 751, 761), (759, 770, 641, 629), (762, 771, 770, 759), (763, 772, 771, 762), (764, 773, 772, 763), (765, 774, 773, 764), (767, 776, 775, 766), (768, 777, 776, 767), (769, 778, 777, 768), (770, 779, 653, 641), (771, 780, 779, 770), (772, 781, 780, 771), (773, 782, 781, 772), (778, 784, 783, 777), (785, 667, 281, 352), (786, 675, 667, 785), (787, 683, 675, 786), (788, 691, 683, 787), (789, 785, 352, 362), (790, 789, 362, 363), (791, 786, 785, 789), (792, 791, 789, 790), (793, 787, 786, 791), (794, 793, 791, 792), (788, 795, 707, 691), (795, 788, 787, 793), (796, 795, 793, 794), (797, 713, 707, 795), (798, 797, 795, 796), (799, 721, 713, 797), (800, 790, 363, 375), (801, 800, 375, 376), (802, 792, 790, 800), (803, 802, 800, 801), (804, 794, 792, 802), (805, 804, 802, 803), (806, 796, 794, 804), (807, 806, 804, 805), (798, 809, 808, 797), (809, 798, 796, 806), (810, 809, 806, 807), (799, 811, 732, 721), (811, 799, 797, 808), (812, 811, 808, 809), (813, 740, 732, 811), (814, 801, 376, 390), (815, 814, 390, 391), (816, 803, 801, 814), (817, 816, 814, 815), (818, 805, 803, 816), (819, 818, 816, 817), (820, 807, 805, 818), (810, 822, 821, 809), (822, 810, 807, 820), (812, 824, 823, 811), (824, 812, 809, 821), (813, 825, 751, 740), (825, 813, 811, 823), (826, 825, 823, 824), (827, 815, 391, 404), (828, 817, 815, 827), (819, 830, 829, 818), (830, 819, 817, 828), (831, 820, 818, 829), (832, 831, 829, 830), (822, 834, 833, 821), (834, 822, 820, 831), (835, 824, 821, 833), (836, 835, 833, 834), (825, 837, 761, 751), (826, 838, 837, 825), (838, 826, 824, 835), (839, 769, 761, 837), (840, 827, 404, 415), (841, 828, 827, 840), (842, 830, 828, 841), (832, 844, 843, 831), (844, 832, 830, 842), (845, 834, 831, 843), (846, 845, 843, 844), (836, 848, 847, 835), (848, 836, 834, 845), (838, 850, 849, 837), (850, 838, 835, 847), (839, 851, 778, 769), (851, 839, 837, 849), (852, 840, 415, 428), (853, 841, 840, 852), (854, 842, 841, 853), (855, 844, 842, 854), (846, 857, 856, 845), (857, 846, 844, 855), (848, 859, 858, 847), (859, 848, 845, 856), (850, 861, 860, 849), (861, 850, 847, 858), (851, 862, 784, 778), (862, 851, 849, 860), (864, 863, 765, 766), (866, 865, 773, 774), (863, 866, 774, 765), (864, 867, 866, 863), (867, 864, 766, 775), (868, 867, 775, 776), (869, 868, 776, 777), (865, 870, 782, 773), (866, 871, 870, 865), (867, 872, 871, 866), (868, 873, 872, 867), (869, 874, 873, 868), (874, 869, 777, 783), (877, 27, 26, 876), (878, 28, 27, 877), (879, 29, 28, 878), (880, 30, 29, 879), (881, 31, 30, 880), (882, 32, 0, 875), (883, 33, 32, 882), (33, 883, 876, 26), (884, 885, 881, 880), (885, 35, 31, 881), (886, 36, 35, 885), (888, 877, 876, 887), (889, 878, 877, 888), (890, 879, 878, 889), (891, 880, 879, 890), (893, 883, 882, 892), (883, 893, 887, 876), (893, 894, 888, 887), (894, 895, 889, 888), (895, 896, 890, 889), (896, 897, 891, 890), (897, 884, 880, 891), (898, 885, 884, 897), (899, 886, 885, 898), (901, 893, 892, 900), (902, 894, 893, 901), (903, 895, 894, 902), (904, 896, 895, 903), (905, 897, 896, 904), (906, 898, 897, 905), (907, 899, 898, 906), (909, 905, 904, 908), (910, 906, 905, 909), (911, 907, 906, 910), (97, 914, 875, 0), (98, 915, 914, 97), (99, 916, 915, 98), (918, 101, 100, 917), (101, 918, 916, 99), (920, 103, 102, 919), (921, 104, 103, 920), (104, 921, 917, 100), (923, 106, 105, 922), (924, 107, 106, 923), (107, 924, 919, 102), (927, 110, 109, 926), (110, 927, 922, 105), (928, 111, 38, 912), (929, 928, 925, 926), (929, 112, 111, 928), (112, 929, 926, 109), (915, 931, 930, 914), (916, 932, 931, 915), (934, 918, 917, 933), (918, 934, 932, 916), (936, 920, 919, 935), (937, 921, 920, 936), (921, 937, 933, 917), (937, 938, 934, 933), (940, 923, 922, 939), (941, 924, 923, 940), (924, 941, 935, 919), (941, 942, 936, 935), (944, 926, 925, 943), (945, 927, 926, 944), (927, 945, 939, 922), (945, 946, 940, 939), (947, 928, 912, 913), (928, 947, 943, 925), (947, 948, 944, 943), (951, 937, 936, 950), (952, 938, 937, 951), (938, 952, 949, 934), (954, 941, 940, 953), (955, 942, 941, 954), (942, 955, 950, 936), (955, 956, 951, 950), (956, 957, 952, 951), (959, 945, 944, 958), (960, 946, 945, 959), (946, 960, 953, 940), (960, 961, 954, 953), (961, 962, 955, 954), (964, 948, 947, 963), (948, 964, 958, 944), (964, 965, 959, 958), (965, 966, 960, 959), (969, 956, 955, 968), (970, 957, 956, 969), (957, 970, 967, 952), (972, 961, 960, 971), (973, 962, 961, 972), (962, 973, 968, 955), (973, 974, 969, 968), (974, 975, 970, 969), (977, 965, 964, 976), (978, 966, 965, 977), (966, 978, 971, 960), (978, 979, 972, 971), (979, 980, 973, 972), (983, 974, 973, 982), (984, 975, 974, 983), (975, 984, 981, 970), (986, 980, 979, 985), (980, 986, 982, 973), (986, 987, 983, 982), (987, 988, 984, 983), (914, 989, 882, 875), (990, 989, 914, 930), (989, 990, 892, 882), (931, 991, 990, 930), (932, 992, 991, 931), (934, 993, 992, 932), (990, 994, 900, 892), (994, 995, 901, 900), (995, 996, 902, 901), (996, 997, 903, 902), (997, 998, 904, 903), (991, 999, 994, 990), (999, 1000, 995, 994), (992, 1001, 999, 991), (1001, 1002, 1000, 999), (1003, 993, 934, 949), (993, 1003, 1001, 992), (1003, 1004, 1002, 1001), (952, 1005, 1003, 949), (1007, 996, 995, 1006), (1008, 997, 996, 1007), (1009, 998, 997, 1008), (998, 1009, 908, 904), (1009, 1010, 909, 908), (1010, 1011, 910, 909), (1011, 1012, 911, 910), (1000, 1013, 1006, 995), (1013, 1014, 1007, 1006), (1014, 1015, 1008, 1007), (1015, 1016, 1009, 1008), (1016, 1017, 1010, 1009), (1017, 1018, 1011, 1010), (1018, 1019, 1012, 1011), (1002, 1020, 1013, 1000), (1020, 1021, 1014, 1013), (1021, 1022, 1015, 1014), (1022, 1023, 1016, 1015), (1025, 1004, 1003, 1024), (1004, 1025, 1020, 1002), (1025, 1026, 1021, 1020), (1026, 1027, 1022, 1021), (1028, 1005, 952, 967), (1005, 1028, 1024, 1003), (1028, 1029, 1025, 1024), (1029, 1030, 1026, 1025), (970, 1031, 1028, 967), (1031, 1032, 1029, 1028), (1035, 1017, 1016, 1034), (1036, 1018, 1017, 1035), (1037, 1019, 1018, 1036), (1019, 1037, 1033, 1012), (1039, 1023, 1022, 1038), (1023, 1039, 1034, 1016), (1039, 1040, 1035, 1034), (1040, 1041, 1036, 1035), (1041, 1042, 1037, 1036), (1044, 1027, 1026, 1043), (1027, 1044, 1038, 1022), (1044, 1045, 1039, 1038), (1045, 1046, 1040, 1039), (1046, 1047, 1041, 1040), (1047, 1048, 1042, 1041), (1050, 1030, 1029, 1049), (1030, 1050, 1043, 1026), (1050, 1051, 1044, 1043), (1051, 1052, 1045, 1044), (1052, 1053, 1046, 1045), (1053, 1054, 1047, 1046), (1054, 1055, 1048, 1047), (1056, 1031, 970, 981), (1057, 1032, 1031, 1056), (1032, 1057, 1049, 1029), (1057, 1058, 1050, 1049), (1058, 1059, 1051, 1050), (1059, 1060, 1052, 1051), (1060, 1061, 1053, 1052), (1061, 1062, 1054, 1053), (984, 1063, 1056, 981), (1063, 1064, 1057, 1056), (1064, 1065, 1058, 1057), (1065, 1066, 1059, 1058), (1066, 1067, 1060, 1059), (1067, 1068, 1061, 1060), (988, 1069, 1063, 984), (1069, 1070, 1064, 1063), (1070, 1071, 1065, 1064), (1071, 1072, 1066, 1065), (1072, 1073, 1067, 1066), (1076, 1055, 1054, 1075), (1055, 1076, 1074, 1048), (1078, 1062, 1061, 1077), (1062, 1078, 1075, 1054), (1078, 1079, 1076, 1075), (1081, 1068, 1067, 1080), (1068, 1081, 1077, 1061), (1081, 1082, 1078, 1077), (1082, 1083, 1079, 1078), (1073, 1084, 1080, 1067), (1084, 1085, 1081, 1080), (1085, 1086, 1082, 1081), (1086, 1087, 1083, 1082), (1090, 238, 237, 1089), (1091, 239, 238, 1090), (1092, 240, 36, 886), (1093, 241, 240, 1092), (1094, 242, 241, 1093), (242, 1094, 1089, 237), (1094, 1095, 1090, 1089), (1095, 1096, 1091, 1090), (1096, 244, 239, 1091), (1097, 245, 244, 1096), (1098, 246, 245, 1097), (1099, 247, 246, 1098), (1100, 1092, 886, 899), (1101, 1093, 1092, 1100), (1102, 1094, 1093, 1101), (1103, 1095, 1094, 1102), (1104, 1096, 1095, 1103), (1105, 1097, 1096, 1104), (1106, 1098, 1097, 1105), (1107, 1099, 1098, 1106), (1108, 1100, 899, 907), (1109, 1101, 1100, 1108), (1110, 1102, 1101, 1109), (1111, 1103, 1102, 1110), (1112, 1104, 1103, 1111), (1113, 1105, 1104, 1112), (1114, 1106, 1105, 1113), (1115, 1107, 1106, 1114), (1116, 1108, 907, 911), (1117, 1109, 1108, 1116), (1118, 1110, 1109, 1117), (1119, 1111, 1110, 1118), (1120, 1112, 1111, 1119), (1121, 1113, 1112, 1120), (1122, 1114, 1113, 1121), (1123, 349, 247, 1099), (1124, 1123, 1099, 1107), (1125, 1126, 1115, 1114), (1126, 1124, 1107, 1115), (1012, 1127, 1116, 911), (1127, 1128, 1117, 1116), (1128, 1129, 1118, 1117), (1129, 1130, 1119, 1118), (1130, 1131, 1120, 1119), (1131, 1132, 1121, 1120), (1132, 1133, 1122, 1121), (1133, 1125, 1114, 1122), (1134, 1126, 1125, 1133), (1136, 1127, 1012, 1033), (1137, 1128, 1127, 1136), (1138, 1129, 1128, 1137), (1139, 1130, 1129, 1138), (1140, 1131, 1130, 1139), (1141, 1132, 1131, 1140), (1142, 1133, 1132, 1141), (1143, 1134, 1133, 1142), (1037, 1144, 1136, 1033), (1144, 1145, 1137, 1136), (1145, 1146, 1138, 1137), (1146, 1147, 1139, 1138), (1147, 1148, 1140, 1139), (1148, 1149, 1141, 1140), (1149, 1150, 1142, 1141), (1150, 1151, 1143, 1142), (1151, 1135, 1134, 1143), (1042, 1152, 1144, 1037), (1152, 1153, 1145, 1144), (1154, 1155, 1151, 1150), (1048, 1156, 1152, 1042), (1158, 1146, 1145, 1157), (1159, 1147, 1146, 1158), (1160, 1148, 1147, 1159), (1161, 1149, 1148, 1160), (1162, 1150, 1149, 1161), (1164, 1153, 1152, 1163), (1153, 1164, 1157, 1145), (1164, 1165, 1158, 1157), (1165, 1166, 1159, 1158), (1166, 1167, 1160, 1159), (1167, 1168, 1161, 1160), (1168, 1169, 1162, 1161), (1169, 1154, 1150, 1162), (1170, 1155, 1154, 1169), (1171, 1156, 1048, 1074), (1156, 1171, 1163, 1152), (1171, 1172, 1164, 1163), (1172, 1173, 1165, 1164), (1173, 1174, 1166, 1165), (1174, 1175, 1167, 1166), (1175, 1176, 1168, 1167), (1176, 1177, 1169, 1168), (1177, 1178, 1170, 1169), (1076, 1179, 1171, 1074), (1179, 1180, 1172, 1171), (1180, 1181, 1173, 1172), (1181, 1182, 1174, 1173), (1183, 1184, 1178, 1177), (1079, 1185, 1179, 1076), (1185, 1186, 1180, 1179), (1083, 1188, 1185, 1079), (1188, 1189, 1186, 1185), (1087, 1190, 1188, 1083), (1192, 1175, 1174, 1191), (1193, 1176, 1175, 1192), (1194, 1177, 1176, 1193), (1196, 1181, 1180, 1195), (1197, 1182, 1181, 1196), (1182, 1197, 1191, 1174), (1197, 1198, 1192, 1191), (1198, 1199, 1193, 1192), (1199, 1200, 1194, 1193), (1200, 1183, 1177, 1194), (1201, 1184, 1183, 1200), (1186, 1202, 1195, 1180), (1202, 1203, 1196, 1195), (1203, 1204, 1197, 1196), (1204, 1205, 1198, 1197), (1205, 1206, 1199, 1198), (1206, 1207, 1200, 1199), (1207, 1208, 1201, 1200), (1208, 1187, 1184, 1201), (1210, 1189, 1188, 1209), (1189, 1210, 1202, 1186), (1210, 1211, 1203, 1202), (1211, 1212, 1204, 1203), (1212, 1213, 1205, 1204), (1213, 1214, 1206, 1205), (1214, 1215, 1207, 1206), (1215, 1216, 1208, 1207), (1217, 1190, 1087, 1088), (1190, 1217, 1209, 1188), (1217, 1218, 1210, 1209), (1218, 1219, 1211, 1210), (1219, 1220, 1212, 1211), (1220, 1221, 1213, 1212), (1221, 1222, 1214, 1213), (1222, 1223, 1215, 1214), (1223, 1224, 1216, 1215), (1226, 1221, 1220, 1225), (1227, 416, 349, 1123), (1228, 417, 416, 1227), (1229, 1230, 1228, 1227), (1230, 419, 417, 1228), (1231, 420, 419, 1230), (1232, 421, 420, 1231), (1233, 422, 421, 1232), (1234, 423, 422, 1233), (1235, 1236, 1234, 1233), (1236, 425, 423, 1234), (1237, 426, 425, 1236), (1238, 427, 426, 1237), (1239, 428, 427, 1238), (1240, 1227, 1123, 1124), (1241, 1229, 1227, 1240), (1242, 1230, 1229, 1241), (1243, 1231, 1230, 1242), (1244, 1232, 1231, 1243), (1245, 1233, 1232, 1244), (1246, 1235, 1233, 1245), (1247, 1236, 1235, 1246), (1248, 1237, 1236, 1247), (1249, 1238, 1237, 1248), (1250, 1239, 1238, 1249), (1251, 1240, 1124, 1126), (1252, 1241, 1240, 1251), (1253, 1242, 1241, 1252), (1254, 1243, 1242, 1253), (1255, 1244, 1243, 1254), (1256, 1257, 1255, 1254), (1257, 1245, 1244, 1255), (1258, 1246, 1245, 1257), (1259, 1247, 1246, 1258), (1260, 1261, 1259, 1258), (1261, 1248, 1247, 1259), (1262, 1249, 1248, 1261), (1263, 1250, 1249, 1262), (1264, 1251, 1126, 1134), (1135, 1265, 1264, 1134), (1265, 1252, 1251, 1264), (1266, 1253, 1252, 1265), (1267, 1268, 1266, 1265), (1268, 1254, 1253, 1266), (1269, 1256, 1254, 1268), (1270, 1257, 1256, 1269), (1271, 1272, 1270, 1269), (1272, 1258, 1257, 1270), (1273, 1260, 1258, 1272), (1274, 1261, 1260, 1273), (1275, 1276, 1274, 1273), (1276, 1262, 1261, 1274), (1277, 1278, 1276, 1275), (1278, 1263, 1262, 1276), (1279, 1265, 1135, 1151), (1155, 1280, 1279, 1151), (1280, 1267, 1265, 1279), (1281, 1268, 1267, 1280), (1282, 1283, 1281, 1280), (1283, 1269, 1268, 1281), (1284, 1271, 1269, 1283), (1285, 1272, 1271, 1284), (1286, 1287, 1285, 1284), (1287, 1273, 1272, 1285), (1288, 1289, 1287, 1286), (1289, 1275, 1273, 1287), (1290, 1291, 1289, 1288), (1291, 1277, 1275, 1289), (1292, 1280, 1155, 1170), (1178, 1293, 1292, 1170), (1293, 1282, 1280, 1292), (1294, 1283, 1282, 1293), (1184, 1295, 1293, 1178), (1295, 1296, 1294, 1293), (1296, 1284, 1283, 1294), (1187, 1297, 1295, 1184), (1297, 1298, 1296, 1295), (1298, 1286, 1284, 1296), (1299, 1300, 1298, 1297), (1300, 1288, 1286, 1298), (1301, 1302, 1300, 1299), (1302, 1290, 1288, 1300), (1303, 1297, 1187, 1208), (1216, 1304, 1303, 1208), (1304, 1299, 1297, 1303), (1224, 1305, 1304, 1216), (1305, 1301, 1299, 1304), (442, 1306, 912, 38), (443, 1307, 1306, 442), (1309, 445, 444, 1308), (445, 1309, 1307, 443), (446, 1310, 1308, 444), (447, 1311, 1310, 446), (448, 1312, 1311, 447), (449, 1313, 1312, 448), (1306, 1314, 913, 912), (1307, 1315, 1314, 1306), (1317, 1309, 1308, 1316), (1309, 1317, 1315, 1307), (1310, 1318, 1316, 1308), (1318, 1319, 1317, 1316), (1311, 1319, 1318, 1310), (1312, 1320, 1319, 1311), (1313, 1321, 1320, 1312), (1315, 1323, 1322, 1314), (1317, 1324, 1323, 1315), (1319, 1325, 1324, 1317), (1320, 1326, 1325, 1319), (539, 1327, 1313, 449), (543, 1331, 1330, 542), (544, 1332, 1331, 543), (545, 1333, 1327, 539), (1333, 1334, 1328, 1327), (546, 1334, 1333, 545), (547, 1335, 1334, 546), (548, 1336, 1335, 547), (549, 1337, 1336, 548), (1337, 1338, 1330, 1329), (550, 1338, 1337, 549), (1338, 550, 542, 1330), (1314, 1339, 947, 913), (1321, 1342, 1340, 1320), (1327, 1342, 1321, 1313), (1328, 1343, 1342, 1327), (1330, 1347, 1346, 1329), (1331, 1348, 1347, 1330), (1332, 1349, 1348, 1331), (1334, 1350, 1343, 1328), (1350, 1351, 1344, 1343), (1335, 1351, 1350, 1334), (1351, 1352, 1345, 1344), (1336, 1352, 1351, 1335), (1352, 1353, 1346, 1345), (1337, 1353, 1352, 1336), (1353, 1337, 1329, 1346), (1354, 1339, 1314, 1322), (1339, 1354, 963, 947), (1354, 1355, 964, 963), (1323, 1356, 1354, 1322), (1324, 1357, 1356, 1323), (1325, 1358, 1357, 1324), (1326, 1359, 1358, 1325), (1340, 1359, 1326, 1320), (1342, 1366, 1359, 1340), (1366, 1367, 1360, 1359), (1343, 1367, 1366, 1342), (1367, 1368, 1361, 1360), (1344, 1368, 1367, 1343), (1345, 1369, 1368, 1344), (1346, 1370, 1369, 1345), (1370, 1371, 1363, 1362), (1347, 1371, 1370, 1346), (1371, 1372, 1364, 1363), (1348, 1372, 1371, 1347), (1372, 1373, 1365, 1364), (1349, 1373, 1372, 1348), (1373, 1349, 1341, 1365), (1375, 1355, 1354, 1374), (1355, 1375, 976, 964), (1375, 1376, 977, 976), (1376, 1377, 978, 977), (1377, 1378, 979, 978), (1356, 1379, 1374, 1354), (1379, 1380, 1375, 1374), (1380, 1381, 1376, 1375), (1381, 1382, 1377, 1376), (1357, 1383, 1379, 1356), (1383, 1384, 1380, 1379), (1384, 1385, 1381, 1380), (1358, 1386, 1383, 1357), (1386, 1387, 1384, 1383), (1387, 1388, 1385, 1384), (1359, 1394, 1386, 1358), (1394, 1395, 1387, 1386), (1360, 1395, 1394, 1359), (1395, 1396, 1388, 1387), (1361, 1396, 1395, 1360), (1396, 1397, 1389, 1388), (1397, 1398, 1390, 1389), (1398, 1399, 1391, 1390), (1363, 1399, 1398, 1362), (1399, 1400, 1392, 1391), (1364, 1400, 1399, 1363), (1400, 1401, 1393, 1392), (1365, 1401, 1400, 1364), (1368, 1402, 1396, 1361), (1402, 1403, 1397, 1396), (1369, 1403, 1402, 1368), (1403, 1404, 1398, 1397), (1370, 1404, 1403, 1369), (1404, 1370, 1362, 1398), (1406, 1378, 1377, 1405), (1378, 1406, 985, 979), (1406, 1407, 986, 985), (1407, 1408, 987, 986), (1408, 1409, 988, 987), (1411, 1382, 1381, 1410), (1382, 1411, 1405, 1377), (1411, 1412, 1406, 1405), (1412, 1413, 1407, 1406), (1413, 1414, 1408, 1407), (1414, 1415, 1409, 1408), (1385, 1416, 1410, 1381), (1416, 1417, 1411, 1410), (1417, 1418, 1412, 1411), (1418, 1419, 1413, 1412), (1419, 1420, 1414, 1413), (1420, 1421, 1415, 1414), (1388, 1422, 1416, 1385), (1422, 1423, 1417, 1416), (1389, 1423, 1422, 1388), (1423, 1424, 1418, 1417), (1390, 1424, 1423, 1389), (1424, 1425, 1419, 1418), (1391, 1425, 1424, 1390), (1425, 1426, 1420, 1419), (1392, 1426, 1425, 1391), (1426, 1427, 1421, 1420), (1393, 1427, 1426, 1392), (643, 1429, 1428, 642), (644, 1430, 1429, 643), (645, 1431, 1430, 644), (647, 1433, 1332, 544), (1433, 647, 642, 1428), (648, 1434, 1431, 645), (1434, 1435, 1432, 1431), (649, 1435, 1434, 648), (650, 1436, 1435, 649), (651, 1437, 1436, 650), (652, 1438, 1437, 651), (653, 1439, 1438, 652), (1429, 1441, 1440, 1428), (1430, 1442, 1441, 1429), (1431, 1443, 1442, 1430), (1432, 1444, 1443, 1431), (1349, 1446, 1440, 1341), (1433, 1446, 1349, 1332), (1446, 1433, 1428, 1440), (1435, 1447, 1444, 1432), (1447, 1448, 1445, 1444), (1436, 1448, 1447, 1435), (1437, 1449, 1448, 1436), (1438, 1451, 1449, 1437), (1451, 1452, 1450, 1449), (1439, 1452, 1451, 1438), (1440, 1455, 1365, 1341), (1441, 1456, 1455, 1440), (1442, 1457, 1456, 1441), (1457, 1458, 1454, 1453), (1443, 1458, 1457, 1442), (1444, 1459, 1458, 1443), (1445, 1460, 1459, 1444), (1448, 1462, 1460, 1445), (1462, 1463, 1461, 1460), (1449, 1463, 1462, 1448), (1450, 1464, 1463, 1449), (1452, 1465, 1464, 1450), (1470, 1471, 1467, 1466), (1454, 1471, 1470, 1453), (1401, 1475, 1468, 1393), (1455, 1475, 1401, 1365), (1475, 1476, 1469, 1468), (1456, 1476, 1475, 1455), (1476, 1477, 1470, 1469), (1457, 1477, 1476, 1456), (1477, 1457, 1453, 1470), (1458, 1478, 1471, 1454), (1478, 1479, 1472, 1471), (1459, 1479, 1478, 1458), (1479, 1480, 1473, 1472), (1460, 1480, 1479, 1459), (1480, 1481, 1474, 1473), (1461, 1481, 1480, 1460), (1463, 1483, 1481, 1461), (1483, 1484, 1482, 1481), (1464, 1484, 1483, 1463), (1465, 1485, 1484, 1464), (1409, 1486, 1069, 988), (1486, 1487, 1070, 1069), (1487, 1488, 1071, 1070), (1488, 1489, 1072, 1071), (1489, 1490, 1073, 1072), (1415, 1491, 1486, 1409), (1491, 1492, 1487, 1486), (1492, 1493, 1488, 1487), (1493, 1494, 1489, 1488), (1494, 1495, 1490, 1489), (1421, 1497, 1491, 1415), (1497, 1498, 1492, 1491), (1498, 1499, 1493, 1492), (1499, 1500, 1494, 1493), (1467, 1500, 1499, 1466), (1500, 1501, 1495, 1494), (1501, 1502, 1496, 1495), (1427, 1504, 1497, 1421), (1468, 1504, 1427, 1393), (1504, 1505, 1498, 1497), (1469, 1505, 1504, 1468), (1505, 1506, 1499, 1498), (1470, 1506, 1505, 1469), (1506, 1470, 1466, 1499), (1471, 1507, 1500, 1467), (1507, 1508, 1501, 1500), (1472, 1508, 1507, 1471), (1508, 1509, 1502, 1501), (1473, 1509, 1508, 1472), (1509, 1510, 1503, 1502), (1474, 1510, 1509, 1473), (1481, 1512, 1510, 1474), (1512, 1513, 1511, 1510), (1482, 1513, 1512, 1481), (1484, 1514, 1513, 1482), (1490, 1515, 1084, 1073), (1515, 1516, 1085, 1084), (1516, 1517, 1086, 1085), (1517, 1518, 1087, 1086), (1495, 1519, 1515, 1490), (1519, 1520, 1516, 1515), (1496, 1520, 1519, 1495), (1520, 1521, 1517, 1516), (1521, 1522, 1518, 1517), (1502, 1523, 1520, 1496), (1523, 1524, 1521, 1520), (1503, 1524, 1523, 1502), (1524, 1525, 1522, 1521), (1510, 1526, 1524, 1503), (1526, 1527, 1525, 1524), (1511, 1527, 1526, 1510), (1513, 1528, 1527, 1511), (1518, 1529, 1088, 1087), (1522, 1530, 1529, 1518), (779, 1531, 1439, 653), (780, 1532, 1531, 779), (781, 1533, 1532, 780), (782, 1534, 1533, 781), (784, 1536, 1535, 783), (1531, 1537, 1452, 1439), (1532, 1538, 1537, 1531), (1533, 1539, 1538, 1532), (1534, 1540, 1539, 1533), (1536, 1545, 1544, 1535), (1537, 1546, 1465, 1452), (1538, 1549, 1546, 1537), (1549, 1550, 1547, 1546), (1539, 1550, 1549, 1538), (1540, 1551, 1550, 1539), (1541, 1552, 1551, 1540), (1543, 1554, 1553, 1542), (1544, 1555, 1554, 1543), (1545, 1556, 1555, 1544), (1485, 1558, 1557, 1484), (1546, 1558, 1485, 1465), (1547, 1559, 1558, 1546), (1550, 1564, 1559, 1547), (1564, 1565, 1560, 1559), (1551, 1565, 1564, 1550), (1565, 1566, 1561, 1560), (1552, 1566, 1565, 1551), (1553, 1567, 1566, 1552), (1554, 1568, 1567, 1553), (1555, 1569, 1568, 1554), (1569, 1570, 1563, 1562), (1556, 1570, 1569, 1555), (1570, 1556, 1548, 1563), (1514, 1572, 1571, 1513), (1557, 1572, 1514, 1484), (1558, 1577, 1572, 1557), (1577, 1578, 1573, 1572), (1559, 1578, 1577, 1558), (1578, 1579, 1574, 1573), (1560, 1579, 1578, 1559), (1561, 1580, 1579, 1560), (1583, 1584, 1576, 1575), (1563, 1584, 1583, 1562), (1566, 1585, 1580, 1561), (1585, 1586, 1581, 1580), (1567, 1586, 1585, 1566), (1586, 1587, 1582, 1581), (1568, 1587, 1586, 1567), (1587, 1588, 1583, 1582), (1569, 1588, 1587, 1568), (1588, 1569, 1562, 1583), (1525, 1590, 1589, 1522), (1527, 1591, 1590, 1525), (1528, 1594, 1591, 1527), (1571, 1594, 1528, 1513), (1594, 1595, 1592, 1591), (1572, 1600, 1594, 1571), (1600, 1601, 1595, 1594), (1573, 1601, 1600, 1572), (1601, 1602, 1596, 1595), (1574, 1602, 1601, 1573), (1602, 1603, 1597, 1596), (1606, 1607, 1599, 1598), (1576, 1607, 1606, 1575), (1579, 1608, 1602, 1574), (1608, 1609, 1603, 1602), (1580, 1609, 1608, 1579), (1609, 1610, 1604, 1603), (1581, 1610, 1609, 1580), (1610, 1611, 1605, 1604), (1582, 1611, 1610, 1581), (1611, 1612, 1606, 1605), (1583, 1612, 1611, 1582), (1612, 1583, 1575, 1606), (1529, 1613, 1217, 1088), (1613, 1614, 1218, 1217), (1614, 1615, 1219, 1218), (1615, 1616, 1220, 1219), (1617, 1618, 1222, 1221), (1618, 1619, 1223, 1222), (1619, 1620, 1224, 1223), (1530, 1621, 1613, 1529), (1589, 1621, 1530, 1522), (1621, 1622, 1614, 1613), (1622, 1623, 1615, 1614), (1623, 1624, 1616, 1615), (1626, 1627, 1619, 1618), (1627, 1628, 1620, 1619), (1590, 1629, 1621, 1589), (1629, 1630, 1622, 1621), (1630, 1631, 1623, 1622), (1631, 1632, 1624, 1623), (1632, 1633, 1625, 1624), (1633, 1634, 1626, 1625), (1634, 1635, 1627, 1626), (1635, 1636, 1628, 1627), (1591, 1637, 1629, 1590), (1637, 1638, 1630, 1629), (1592, 1638, 1637, 1591), (1638, 1639, 1631, 1630), (1639, 1640, 1632, 1631), (1640, 1641, 1633, 1632), (1641, 1642, 1634, 1633), (1642, 1643, 1635, 1634), (1643, 1644, 1636, 1635), (1595, 1645, 1638, 1592), (1645, 1646, 1639, 1638), (1596, 1646, 1645, 1595), (1646, 1647, 1640, 1639), (1597, 1647, 1646, 1596), (1647, 1648, 1641, 1640), (1648, 1649, 1642, 1641), (1649, 1650, 1643, 1642), (1650, 1651, 1644, 1643), (1599, 1651, 1650, 1598), (1651, 1599, 1593, 1644), (1603, 1652, 1647, 1597), (1652, 1653, 1648, 1647), (1604, 1653, 1652, 1603), (1653, 1654, 1649, 1648), (1605, 1654, 1653, 1604), (1654, 1655, 1650, 1649), (1606, 1655, 1654, 1605), (1655, 1606, 1598, 1650), (1616, 1656, 1225, 1220), (1656, 1657, 1226, 1225), (1657, 1617, 1221, 1226), (1658, 1618, 1617, 1657), (1624, 1659, 1656, 1616), (1659, 1660, 1657, 1656), (1625, 1660, 1659, 1624), (1660, 1661, 1658, 1657), (1626, 1661, 1660, 1625), (1661, 1626, 1618, 1658), (1662, 852, 428, 1239), (1663, 853, 852, 1662), (1664, 854, 853, 1663), (1665, 855, 854, 1664), (857, 1667, 1666, 856), (1667, 857, 855, 1665), (859, 1669, 1668, 858), (1669, 859, 856, 1666), (861, 1671, 1670, 860), (1671, 861, 858, 1668), (862, 1672, 1536, 784), (1672, 862, 860, 1670), (1673, 1662, 1239, 1250), (1674, 1663, 1662, 1673), (1675, 1664, 1663, 1674), (1677, 1665, 1664, 1675), (1678, 1679, 1677, 1676), (1667, 1679, 1678, 1666), (1679, 1667, 1665, 1677), (1669, 1681, 1680, 1668), (1681, 1669, 1666, 1678), (1671, 1683, 1682, 1670), (1683, 1671, 1668, 1680), (1672, 1684, 1545, 1536), (1684, 1672, 1670, 1682), (1685, 1673, 1250, 1263), (1686, 1674, 1673, 1685), (1688, 1675, 1674, 1686), (1689, 1690, 1688, 1687), (1677, 1690, 1689, 1676), (1690, 1677, 1675, 1688), (1692, 1678, 1676, 1689), (1693, 1694, 1692, 1691), (1681, 1694, 1693, 1680), (1694, 1681, 1678, 1692), (1683, 1696, 1695, 1682), (1696, 1683, 1680, 1693), (1556, 1697, 1695, 1548), (1684, 1697, 1556, 1545), (1697, 1684, 1682, 1695), (1698, 1699, 1278, 1277), (1699, 1685, 1263, 1278), (1700, 1701, 1699, 1698), (1701, 1686, 1685, 1699), (1702, 1703, 1701, 1700), (1688, 1703, 1702, 1687), (1703, 1688, 1686, 1701), (1704, 1689, 1687, 1702), (1692, 1706, 1705, 1691), (1706, 1692, 1689, 1704), (1708, 1693, 1691, 1705), (1695, 1709, 1563, 1548), (1709, 1710, 1708, 1707), (1696, 1710, 1709, 1695), (1710, 1696, 1693, 1708), (1711, 1712, 1291, 1290), (1712, 1698, 1277, 1291), (1713, 1714, 1712, 1711), (1714, 1700, 1698, 1712), (1715, 1716, 1714, 1713), (1716, 1702, 1700, 1714), (1717, 1718, 1716, 1715), (1718, 1704, 1702, 1716), (1720, 1721, 1718, 1717), (1706, 1721, 1720, 1705), (1721, 1706, 1704, 1718), (1722, 1723, 1720, 1719), (1708, 1723, 1722, 1707), (1723, 1708, 1705, 1720), (1584, 1724, 1722, 1576), (1709, 1724, 1584, 1563), (1724, 1709, 1707, 1722), (1725, 1726, 1302, 1301), (1726, 1711, 1290, 1302), (1727, 1728, 1726, 1725), (1728, 1713, 1711, 1726), (1729, 1730, 1728, 1727), (1730, 1715, 1713, 1728), (1731, 1732, 1730, 1729), (1732, 1717, 1715, 1730), (1599, 1733, 1731, 1593), (1733, 1734, 1732, 1731), (1720, 1734, 1733, 1719), (1734, 1720, 1717, 1732), (1607, 1735, 1733, 1599), (1722, 1735, 1607, 1576), (1735, 1722, 1719, 1733), (1620, 1736, 1305, 1224), (1736, 1725, 1301, 1305), (1628, 1737, 1736, 1620), (1737, 1727, 1725, 1736), (1636, 1738, 1737, 1628), (1738, 1729, 1727, 1737), (1644, 1739, 1738, 1636), (1731, 1739, 1644, 1593), (1739, 1731, 1729, 1738), (870, 1740, 1534, 782), (871, 1741, 1740, 870), (872, 1742, 1741, 871), (873, 1743, 1742, 872), (874, 1744, 1743, 873), (1744, 874, 783, 1535), (1740, 1745, 1540, 1534), (1745, 1746, 1541, 1540), (1741, 1746, 1745, 1740), (1742, 1747, 1746, 1741), (1747, 1748, 1543, 1542), (1743, 1748, 1747, 1742), (1748, 1749, 1544, 1543), (1744, 1749, 1748, 1743), (1749, 1744, 1535, 1544), (1746, 1750, 1552, 1541), (1750, 1751, 1553, 1552), (1747, 1751, 1750, 1746), (1751, 1747, 1542, 1553)])
me_sphere.use_mirror_x = True
me_sphere.update()

# ---- objects
ob_light = bpy.data.objects.new('Light', light_light)
ob_camera = bpy.data.objects.new('Camera', cam_camera)
ob_sphere = bpy.data.objects.new('Sphere', me_sphere)

# ---- transforms, parenting, visibility, modifiers, constraints
ob_light.location = (4.076, 1.005, 5.904)
ob_light.rotation_euler = (0.6503, 0.05522, 1.866)
ob_light.lock_rotations_4d = False
ob_light.empty_display_type = 'ARROWS'
ob_light.color = (0.0, 0.0, 0.0, 0.0)
ob_light.lineart.crease_threshold = 0.0
ob_camera.location = (7.359, -6.926, 4.958)
ob_camera.rotation_euler = (1.109, 0.0, 0.8149)
ob_camera.lock_rotations_4d = False
ob_camera.empty_display_type = 'ARROWS'
ob_camera.color = (0.0, 0.0, 0.0, 0.0)
ob_camera.display_type = 'WIRE'
ob_camera.lineart.crease_threshold = 0.0
ob_sphere.location = (0.0, 0.0, 0.0)
ob_sphere.use_mesh_mirror_x = True

# ---- collection membership
col_collection.objects.link(ob_light)
col_collection.objects.link(ob_camera)
col_collection.objects.link(ob_sphere)

# ---- scene / render settings (as saved in the file)
scene.camera = ob_camera
scene.frame_start = 1; scene.frame_end = 250; scene.frame_set(1)
scene.render.engine = 'BLENDER_EEVEE_NEXT'
scene.cycles.sampling_pattern = 'TABULATED_SOBOL'
scene.view_settings.view_transform = 'Filmic'
bpy.context.view_layer.update()
